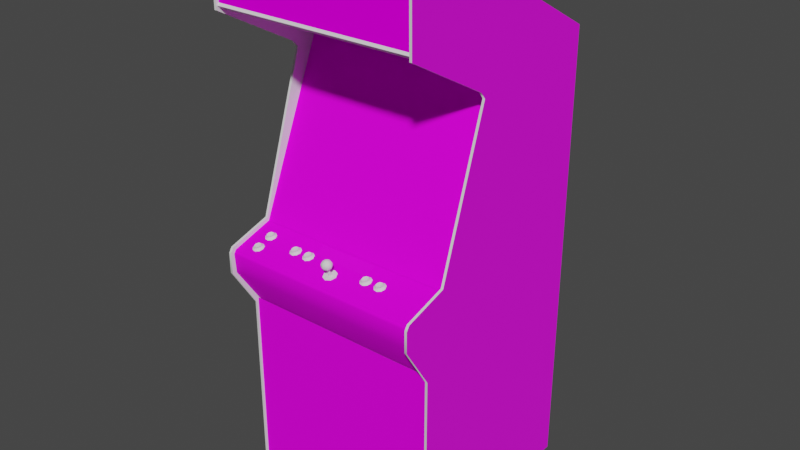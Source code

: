 # Source: ghouls.blend  (saved by Blender 2.93.20; exported with 4.5.12 LTS)
import bpy
from mathutils import Matrix  # noqa: F401  (used for matrix-valued properties, if any)

bpy.ops.wm.read_factory_settings(use_empty=True)
scene = bpy.context.scene
scene.name = 'Scene'

# ---- images (referenced by path relative to the original .blend; pixels are not part of the script)
import os
ASSET_DIR = os.environ.get("B2B_ASSET_DIR", "")  # directory of the original .blend (textures are referenced by path, not embedded)
HERE = os.path.dirname(os.path.abspath(__file__))  # packed textures are extracted next to this script under _unpacked/

def load_image(name, relpath, width, height, colorspace="sRGB"):
    """Load a texture the original file referenced (path relative to the .blend, or extracted next to this script)."""
    p = next((c for c in (os.path.join(HERE, relpath), os.path.join(ASSET_DIR, relpath)) if relpath and os.path.exists(c)), "")
    if p:
        img = bpy.data.images.load(p, check_existing=True)
        img.name = name
    else:  # same state as the original file: an image datablock whose file is absent (Cycles renders it pink)
        img = bpy.data.images.new(name, width, height)
        img.source = "FILE"
        img.filepath = "//" + (relpath or name)
    img.colorspace_settings.name = colorspace
    return img
img_01ghoulsmarqueemap_tiff = load_image('01ghoulsmarqueemap.TIFF', '01ghoulsmarqueemap.TIFF', 1024, 1024, 'sRGB')
img_ghoulsmonitormap_tiff = load_image('ghoulsmonitormap.TIFF', 'ghoulsmonitormap.TIFF', 1024, 1024, 'sRGB')
img_ghoulsbezelmap_tiff = load_image('ghoulsbezelmap.TIFF', 'ghoulsbezelmap.TIFF', 1024, 1024, 'sRGB')
img_ghoulscoindoormap_tiff = load_image('ghoulscoindoormap.TIFF', 'ghoulscoindoormap.TIFF', 1024, 1024, 'sRGB')
img_ghoulscpomap_tiff = load_image('ghoulscpomap.TIFF', 'ghoulscpomap.TIFF', 1024, 1024, 'sRGB')
img_ghoulsinstmap_tiff = load_image('ghoulsinstmap.TIFF', 'ghoulsinstmap.TIFF', 1024, 1024, 'sRGB')
img_ghoulssideleftartmap_tiff = load_image('ghoulssideleftartmap.TIFF', 'ghoulssideleftartmap.TIFF', 1024, 1024, 'sRGB')
img_ghoulssideartrightmap_tiff = load_image('ghoulssideartrightmap.TIFF', 'ghoulssideartrightmap.TIFF', 1024, 1024, 'sRGB')

# ---- materials (node trees are filled in below, after node groups)
mat_01ghoulsmarquee = bpy.data.materials.new('01ghoulsmarquee')
mat_01ghoulsmarquee.use_transparent_shadow = False
mat_01ghoulsmarquee.roughness = 0.8807
mat_01ghoulsmarquee.specular_intensity = 0.0
mat_02ghoulsmonitor = bpy.data.materials.new('02ghoulsmonitor')
mat_02ghoulsmonitor.use_transparent_shadow = False
mat_02ghoulsmonitor.roughness = 0.8807
mat_02ghoulsmonitor.specular_intensity = 0.0
mat_ghoulsblack = bpy.data.materials.new('ghoulsblack')
mat_ghoulsblack.use_transparent_shadow = False
mat_ghoulsblack.roughness = 0.8807
mat_ghoulsblack.specular_intensity = 0.08627
mat_ghoulsbezel = bpy.data.materials.new('ghoulsbezel')
mat_ghoulsbezel.use_transparent_shadow = False
mat_ghoulsbezel.roughness = 0.8807
mat_ghoulsbezel.specular_intensity = 0.08627
mat_ghoulsbuttonblue = bpy.data.materials.new('ghoulsbuttonblue')
mat_ghoulsbuttonblue.use_transparent_shadow = False
mat_ghoulsbuttonblue.roughness = 0.7934
mat_ghoulsbuttonblue.specular_intensity = 0.6275
mat_ghoulsbuttonred = bpy.data.materials.new('ghoulsbuttonred')
mat_ghoulsbuttonred.use_transparent_shadow = False
mat_ghoulsbuttonred.roughness = 0.7934
mat_ghoulsbuttonred.specular_intensity = 0.6275
mat_ghoulsbuttonwhite = bpy.data.materials.new('ghoulsbuttonwhite')
mat_ghoulsbuttonwhite.use_transparent_shadow = False
mat_ghoulsbuttonwhite.roughness = 0.7934
mat_ghoulsbuttonwhite.specular_intensity = 0.6275
mat_ghoulscoindoor = bpy.data.materials.new('ghoulscoindoor')
mat_ghoulscoindoor.use_transparent_shadow = False
mat_ghoulscoindoor.roughness = 0.8807
mat_ghoulscoindoor.specular_intensity = 0.08627
mat_ghoulscpo = bpy.data.materials.new('ghoulscpo')
mat_ghoulscpo.use_transparent_shadow = False
mat_ghoulscpo.roughness = 0.8807
mat_ghoulscpo.specular_intensity = 0.08627
mat_ghoulsinst = bpy.data.materials.new('ghoulsinst')
mat_ghoulsinst.use_transparent_shadow = False
mat_ghoulsinst.roughness = 0.8539
mat_ghoulsinst.specular_intensity = 0.1333
mat_ghoulsjoybottom = bpy.data.materials.new('ghoulsjoybottom')
mat_ghoulsjoybottom.use_transparent_shadow = False
mat_ghoulsjoybottom.roughness = 0.7934
mat_ghoulsjoybottom.specular_intensity = 0.6275
mat_ghoulsjoytop = bpy.data.materials.new('ghoulsjoytop')
mat_ghoulsjoytop.use_transparent_shadow = False
mat_ghoulsjoytop.roughness = 0.7934
mat_ghoulsjoytop.specular_intensity = 0.6275
mat_ghoulssideleftart = bpy.data.materials.new('ghoulssideleftart')
mat_ghoulssideleftart.use_transparent_shadow = False
mat_ghoulssideleftart.roughness = 0.8807
mat_ghoulssideleftart.specular_intensity = 0.3137
mat_ghoulssideleftin = bpy.data.materials.new('ghoulssideleftin')
mat_ghoulssideleftin.use_transparent_shadow = False
mat_ghoulssideleftin.roughness = 0.8807
mat_ghoulssideleftin.specular_intensity = 0.08627
mat_ghoulstmoldleft = bpy.data.materials.new('ghoulstmoldleft')
mat_ghoulstmoldleft.use_transparent_shadow = False
mat_ghoulstmoldleft.roughness = 0.8807
mat_ghoulstmoldleft.specular_intensity = 0.6275
mat_ghoulssiderightin = bpy.data.materials.new('ghoulssiderightin')
mat_ghoulssiderightin.use_transparent_shadow = False
mat_ghoulssiderightin.roughness = 0.8807
mat_ghoulssiderightin.specular_intensity = 0.08627
mat_ghoulssideartright = bpy.data.materials.new('ghoulssideartright')
mat_ghoulssideartright.use_transparent_shadow = False
mat_ghoulssideartright.roughness = 0.8807
mat_ghoulssideartright.specular_intensity = 0.3137
mat_ghoulstmoldright = bpy.data.materials.new('ghoulstmoldright')
mat_ghoulstmoldright.use_transparent_shadow = False
mat_ghoulstmoldright.roughness = 0.8807
mat_ghoulstmoldright.specular_intensity = 0.6275

# ---- node groups
ng_auto_smooth = bpy.data.node_groups.new('Auto Smooth', 'GeometryNodeTree')
_s = ng_auto_smooth.interface.new_socket(name='Geometry', in_out='OUTPUT', socket_type='NodeSocketGeometry')
_s = ng_auto_smooth.interface.new_socket(name='Geometry', in_out='INPUT', socket_type='NodeSocketGeometry')
_s = ng_auto_smooth.interface.new_socket(name='Angle', in_out='INPUT', socket_type='NodeSocketFloat')
_s.subtype = 'ANGLE'
_s.min_value = 0.0
_s.max_value = 3.142
ng_auto_smooth.is_modifier = True
_N = ng_auto_smooth.nodes; _L = ng_auto_smooth.links
n0 = _N.new('NodeGroupOutput'); n0.name = 'Group Output'; n0.location = (480, -100)
n1 = _N.new('NodeGroupInput'); n1.name = 'Group Input'; n1.location = (-420, -300)
n2 = _N.new('NodeGroupInput'); n2.name = 'Group Input.001'; n2.location = (-60, -100)
n3 = _N.new('GeometryNodeSetShadeSmooth'); n3.name = 'Set Shade Smooth'; n3.location = (120, -100)
n3.domain = 'EDGE'
n4 = _N.new('GeometryNodeSetShadeSmooth'); n4.name = 'Set Shade Smooth.001'; n4.location = (300, -100)
n5 = _N.new('GeometryNodeInputMeshEdgeAngle'); n5.name = 'Edge Angle'; n5.location = (-420, -220)
n6 = _N.new('GeometryNodeInputEdgeSmooth'); n6.name = 'Is Edge Smooth'; n6.location = (-60, -160)
n7 = _N.new('GeometryNodeInputShadeSmooth'); n7.name = 'Is Face Smooth'; n7.location = (-240, -340)
n8 = _N.new('FunctionNodeBooleanMath'); n8.name = 'Boolean Math'; n8.location = (-60, -220)
n9 = _N.new('FunctionNodeCompare'); n9.name = 'Compare'; n9.location = (-240, -180)
n9.operation = 'LESS_EQUAL'
_L.new(n5.outputs[0], n9.inputs[0])
_L.new(n4.outputs[0], n0.inputs[0])
_L.new(n1.outputs[1], n9.inputs[1])
_L.new(n9.outputs[0], n8.inputs[0])
_L.new(n7.outputs[0], n8.inputs[1])
_L.new(n2.outputs[0], n3.inputs[0])
_L.new(n6.outputs[0], n3.inputs[1])
_L.new(n3.outputs[0], n4.inputs[0])
_L.new(n8.outputs[0], n3.inputs[2])
n0.is_active_output = True

# ---- material node trees
mat_01ghoulsmarquee.use_nodes = True; mat_01ghoulsmarquee.node_tree.nodes.clear()
_N = mat_01ghoulsmarquee.node_tree.nodes; _L = mat_01ghoulsmarquee.node_tree.links
n0 = _N.new('ShaderNodeBsdfPrincipled'); n0.name = 'Principled BSDF'; n0.location = (10, 300)
n0.distribution = 'GGX'
n0.subsurface_method = 'BURLEY'
n0.inputs[2].default_value = 0.8807
n0.inputs[3].default_value = 1.45
n0.inputs[13].default_value = 0.0
n0.inputs[27].default_value = (0.0, 0.0, 0.0, 1.0)
n0.inputs[28].default_value = 1.0
n1 = _N.new('ShaderNodeOutputMaterial'); n1.name = 'Material Output'; n1.location = (300, 300)
n2 = _N.new('ShaderNodeTexImage'); n2.name = 'Image Texture'; n2.location = (-300, 600)
n2.image = img_01ghoulsmarqueemap_tiff
_L.new(n0.outputs[0], n1.inputs[0])
_L.new(n2.outputs[0], n0.inputs[0])
n1.is_active_output = True
mat_02ghoulsmonitor.use_nodes = True; mat_02ghoulsmonitor.node_tree.nodes.clear()
_N = mat_02ghoulsmonitor.node_tree.nodes; _L = mat_02ghoulsmonitor.node_tree.links
n0 = _N.new('ShaderNodeBsdfPrincipled'); n0.name = 'Principled BSDF'; n0.location = (10, 300)
n0.distribution = 'GGX'
n0.subsurface_method = 'BURLEY'
n0.inputs[2].default_value = 0.8807
n0.inputs[3].default_value = 1.45
n0.inputs[13].default_value = 0.0
n0.inputs[27].default_value = (0.0, 0.0, 0.0, 1.0)
n0.inputs[28].default_value = 1.0
n1 = _N.new('ShaderNodeOutputMaterial'); n1.name = 'Material Output'; n1.location = (300, 300)
n2 = _N.new('ShaderNodeTexImage'); n2.name = 'Image Texture'; n2.location = (-300, 600)
n2.image = img_ghoulsmonitormap_tiff
_L.new(n0.outputs[0], n1.inputs[0])
_L.new(n2.outputs[0], n0.inputs[0])
n1.is_active_output = True
mat_ghoulsblack.use_nodes = True; mat_ghoulsblack.node_tree.nodes.clear()
_N = mat_ghoulsblack.node_tree.nodes; _L = mat_ghoulsblack.node_tree.links
n0 = _N.new('ShaderNodeBsdfPrincipled'); n0.name = 'Principled BSDF'; n0.location = (10, 300)
n0.distribution = 'GGX'
n0.subsurface_method = 'BURLEY'
n0.inputs[2].default_value = 0.8807
n0.inputs[3].default_value = 1.45
n0.inputs[13].default_value = 0.08627
n0.inputs[27].default_value = (0.0, 0.0, 0.0, 1.0)
n0.inputs[28].default_value = 1.0
n1 = _N.new('ShaderNodeOutputMaterial'); n1.name = 'Material Output'; n1.location = (300, 300)
_L.new(n0.outputs[0], n1.inputs[0])
n1.is_active_output = True
mat_ghoulsbezel.use_nodes = True; mat_ghoulsbezel.node_tree.nodes.clear()
_N = mat_ghoulsbezel.node_tree.nodes; _L = mat_ghoulsbezel.node_tree.links
n0 = _N.new('ShaderNodeBsdfPrincipled'); n0.name = 'Principled BSDF'; n0.location = (10, 300)
n0.distribution = 'GGX'
n0.subsurface_method = 'BURLEY'
n0.inputs[2].default_value = 0.8807
n0.inputs[3].default_value = 1.45
n0.inputs[13].default_value = 0.08627
n0.inputs[27].default_value = (0.0, 0.0, 0.0, 1.0)
n0.inputs[28].default_value = 1.0
n1 = _N.new('ShaderNodeOutputMaterial'); n1.name = 'Material Output'; n1.location = (300, 300)
n2 = _N.new('ShaderNodeTexImage'); n2.name = 'Image Texture'; n2.location = (-300, 600)
n2.image = img_ghoulsbezelmap_tiff
_L.new(n0.outputs[0], n1.inputs[0])
_L.new(n2.outputs[0], n0.inputs[0])
n1.is_active_output = True
mat_ghoulsbuttonblue.use_nodes = True; mat_ghoulsbuttonblue.node_tree.nodes.clear()
_N = mat_ghoulsbuttonblue.node_tree.nodes; _L = mat_ghoulsbuttonblue.node_tree.links
n0 = _N.new('ShaderNodeBsdfPrincipled'); n0.name = 'Principled BSDF'; n0.location = (10, 300)
n0.distribution = 'GGX'
n0.subsurface_method = 'BURLEY'
n0.inputs[2].default_value = 0.7934
n0.inputs[3].default_value = 1.45
n0.inputs[13].default_value = 0.6275
n0.inputs[27].default_value = (0.0, 0.0, 0.0, 1.0)
n0.inputs[28].default_value = 1.0
n1 = _N.new('ShaderNodeOutputMaterial'); n1.name = 'Material Output'; n1.location = (300, 300)
_L.new(n0.outputs[0], n1.inputs[0])
n1.is_active_output = True
mat_ghoulsbuttonred.use_nodes = True; mat_ghoulsbuttonred.node_tree.nodes.clear()
_N = mat_ghoulsbuttonred.node_tree.nodes; _L = mat_ghoulsbuttonred.node_tree.links
n0 = _N.new('ShaderNodeBsdfPrincipled'); n0.name = 'Principled BSDF'; n0.location = (10, 300)
n0.distribution = 'GGX'
n0.subsurface_method = 'BURLEY'
n0.inputs[2].default_value = 0.7934
n0.inputs[3].default_value = 1.45
n0.inputs[13].default_value = 0.6275
n0.inputs[27].default_value = (0.0, 0.0, 0.0, 1.0)
n0.inputs[28].default_value = 1.0
n1 = _N.new('ShaderNodeOutputMaterial'); n1.name = 'Material Output'; n1.location = (300, 300)
_L.new(n0.outputs[0], n1.inputs[0])
n1.is_active_output = True
mat_ghoulsbuttonwhite.use_nodes = True; mat_ghoulsbuttonwhite.node_tree.nodes.clear()
_N = mat_ghoulsbuttonwhite.node_tree.nodes; _L = mat_ghoulsbuttonwhite.node_tree.links
n0 = _N.new('ShaderNodeBsdfPrincipled'); n0.name = 'Principled BSDF'; n0.location = (10, 300)
n0.distribution = 'GGX'
n0.subsurface_method = 'BURLEY'
n0.inputs[2].default_value = 0.7934
n0.inputs[3].default_value = 1.45
n0.inputs[13].default_value = 0.6275
n0.inputs[27].default_value = (0.0, 0.0, 0.0, 1.0)
n0.inputs[28].default_value = 1.0
n1 = _N.new('ShaderNodeOutputMaterial'); n1.name = 'Material Output'; n1.location = (300, 300)
_L.new(n0.outputs[0], n1.inputs[0])
n1.is_active_output = True
mat_ghoulscoindoor.use_nodes = True; mat_ghoulscoindoor.node_tree.nodes.clear()
_N = mat_ghoulscoindoor.node_tree.nodes; _L = mat_ghoulscoindoor.node_tree.links
n0 = _N.new('ShaderNodeBsdfPrincipled'); n0.name = 'Principled BSDF'; n0.location = (10, 300)
n0.distribution = 'GGX'
n0.subsurface_method = 'BURLEY'
n0.inputs[2].default_value = 0.8807
n0.inputs[3].default_value = 1.45
n0.inputs[13].default_value = 0.08627
n0.inputs[27].default_value = (0.0, 0.0, 0.0, 1.0)
n0.inputs[28].default_value = 1.0
n1 = _N.new('ShaderNodeOutputMaterial'); n1.name = 'Material Output'; n1.location = (300, 300)
n2 = _N.new('ShaderNodeTexImage'); n2.name = 'Image Texture'; n2.location = (-300, 600)
n2.image = img_ghoulscoindoormap_tiff
_L.new(n0.outputs[0], n1.inputs[0])
_L.new(n2.outputs[0], n0.inputs[0])
n1.is_active_output = True
mat_ghoulscpo.use_nodes = True; mat_ghoulscpo.node_tree.nodes.clear()
_N = mat_ghoulscpo.node_tree.nodes; _L = mat_ghoulscpo.node_tree.links
n0 = _N.new('ShaderNodeBsdfPrincipled'); n0.name = 'Principled BSDF'; n0.location = (10, 300)
n0.distribution = 'GGX'
n0.subsurface_method = 'BURLEY'
n0.inputs[2].default_value = 0.8807
n0.inputs[3].default_value = 1.45
n0.inputs[13].default_value = 0.08627
n0.inputs[27].default_value = (0.0, 0.0, 0.0, 1.0)
n0.inputs[28].default_value = 1.0
n1 = _N.new('ShaderNodeOutputMaterial'); n1.name = 'Material Output'; n1.location = (300, 300)
n2 = _N.new('ShaderNodeTexImage'); n2.name = 'Image Texture'; n2.location = (-300, 600)
n2.image = img_ghoulscpomap_tiff
_L.new(n0.outputs[0], n1.inputs[0])
_L.new(n2.outputs[0], n0.inputs[0])
n1.is_active_output = True
mat_ghoulsinst.use_nodes = True; mat_ghoulsinst.node_tree.nodes.clear()
_N = mat_ghoulsinst.node_tree.nodes; _L = mat_ghoulsinst.node_tree.links
n0 = _N.new('ShaderNodeBsdfPrincipled'); n0.name = 'Principled BSDF'; n0.location = (10, 300)
n0.distribution = 'GGX'
n0.subsurface_method = 'BURLEY'
n0.inputs[2].default_value = 0.8539
n0.inputs[3].default_value = 1.45
n0.inputs[13].default_value = 0.1333
n0.inputs[27].default_value = (0.0, 0.0, 0.0, 1.0)
n0.inputs[28].default_value = 1.0
n1 = _N.new('ShaderNodeOutputMaterial'); n1.name = 'Material Output'; n1.location = (300, 300)
n2 = _N.new('ShaderNodeTexImage'); n2.name = 'Image Texture'; n2.location = (-300, 600)
n2.image = img_ghoulsinstmap_tiff
_L.new(n0.outputs[0], n1.inputs[0])
_L.new(n2.outputs[0], n0.inputs[0])
n1.is_active_output = True
mat_ghoulsjoybottom.use_nodes = True; mat_ghoulsjoybottom.node_tree.nodes.clear()
_N = mat_ghoulsjoybottom.node_tree.nodes; _L = mat_ghoulsjoybottom.node_tree.links
n0 = _N.new('ShaderNodeBsdfPrincipled'); n0.name = 'Principled BSDF'; n0.location = (10, 300)
n0.distribution = 'GGX'
n0.subsurface_method = 'BURLEY'
n0.inputs[2].default_value = 0.7934
n0.inputs[3].default_value = 1.45
n0.inputs[13].default_value = 0.6275
n0.inputs[27].default_value = (0.0, 0.0, 0.0, 1.0)
n0.inputs[28].default_value = 1.0
n1 = _N.new('ShaderNodeOutputMaterial'); n1.name = 'Material Output'; n1.location = (300, 300)
_L.new(n0.outputs[0], n1.inputs[0])
n1.is_active_output = True
mat_ghoulsjoytop.use_nodes = True; mat_ghoulsjoytop.node_tree.nodes.clear()
_N = mat_ghoulsjoytop.node_tree.nodes; _L = mat_ghoulsjoytop.node_tree.links
n0 = _N.new('ShaderNodeBsdfPrincipled'); n0.name = 'Principled BSDF'; n0.location = (10, 300)
n0.distribution = 'GGX'
n0.subsurface_method = 'BURLEY'
n0.inputs[2].default_value = 0.7934
n0.inputs[3].default_value = 1.45
n0.inputs[13].default_value = 0.6275
n0.inputs[27].default_value = (0.0, 0.0, 0.0, 1.0)
n0.inputs[28].default_value = 1.0
n1 = _N.new('ShaderNodeOutputMaterial'); n1.name = 'Material Output'; n1.location = (300, 300)
_L.new(n0.outputs[0], n1.inputs[0])
n1.is_active_output = True
mat_ghoulssideleftart.use_nodes = True; mat_ghoulssideleftart.node_tree.nodes.clear()
_N = mat_ghoulssideleftart.node_tree.nodes; _L = mat_ghoulssideleftart.node_tree.links
n0 = _N.new('ShaderNodeBsdfPrincipled'); n0.name = 'Principled BSDF'; n0.location = (10, 300)
n0.distribution = 'GGX'
n0.subsurface_method = 'BURLEY'
n0.inputs[2].default_value = 0.8807
n0.inputs[3].default_value = 1.45
n0.inputs[13].default_value = 0.3137
n0.inputs[27].default_value = (0.0, 0.0, 0.0, 1.0)
n0.inputs[28].default_value = 1.0
n1 = _N.new('ShaderNodeOutputMaterial'); n1.name = 'Material Output'; n1.location = (300, 300)
n2 = _N.new('ShaderNodeTexImage'); n2.name = 'Image Texture'; n2.location = (-300, 600)
n2.image = img_ghoulssideleftartmap_tiff
_L.new(n0.outputs[0], n1.inputs[0])
_L.new(n2.outputs[0], n0.inputs[0])
n1.is_active_output = True
mat_ghoulssideleftin.use_nodes = True; mat_ghoulssideleftin.node_tree.nodes.clear()
_N = mat_ghoulssideleftin.node_tree.nodes; _L = mat_ghoulssideleftin.node_tree.links
n0 = _N.new('ShaderNodeBsdfPrincipled'); n0.name = 'Principled BSDF'; n0.location = (10, 300)
n0.distribution = 'GGX'
n0.subsurface_method = 'BURLEY'
n0.inputs[2].default_value = 0.8807
n0.inputs[3].default_value = 1.45
n0.inputs[13].default_value = 0.08627
n0.inputs[27].default_value = (0.0, 0.0, 0.0, 1.0)
n0.inputs[28].default_value = 1.0
n1 = _N.new('ShaderNodeOutputMaterial'); n1.name = 'Material Output'; n1.location = (300, 300)
_L.new(n0.outputs[0], n1.inputs[0])
n1.is_active_output = True
mat_ghoulstmoldleft.use_nodes = True; mat_ghoulstmoldleft.node_tree.nodes.clear()
_N = mat_ghoulstmoldleft.node_tree.nodes; _L = mat_ghoulstmoldleft.node_tree.links
n0 = _N.new('ShaderNodeBsdfPrincipled'); n0.name = 'Principled BSDF'; n0.location = (10, 300)
n0.distribution = 'GGX'
n0.subsurface_method = 'BURLEY'
n0.inputs[2].default_value = 0.8807
n0.inputs[3].default_value = 1.45
n0.inputs[13].default_value = 0.6275
n0.inputs[27].default_value = (0.0, 0.0, 0.0, 1.0)
n0.inputs[28].default_value = 1.0
n1 = _N.new('ShaderNodeOutputMaterial'); n1.name = 'Material Output'; n1.location = (300, 300)
_L.new(n0.outputs[0], n1.inputs[0])
n1.is_active_output = True
mat_ghoulssiderightin.use_nodes = True; mat_ghoulssiderightin.node_tree.nodes.clear()
_N = mat_ghoulssiderightin.node_tree.nodes; _L = mat_ghoulssiderightin.node_tree.links
n0 = _N.new('ShaderNodeBsdfPrincipled'); n0.name = 'Principled BSDF'; n0.location = (10, 300)
n0.distribution = 'GGX'
n0.subsurface_method = 'BURLEY'
n0.inputs[2].default_value = 0.8807
n0.inputs[3].default_value = 1.45
n0.inputs[13].default_value = 0.08627
n0.inputs[27].default_value = (0.0, 0.0, 0.0, 1.0)
n0.inputs[28].default_value = 1.0
n1 = _N.new('ShaderNodeOutputMaterial'); n1.name = 'Material Output'; n1.location = (300, 300)
_L.new(n0.outputs[0], n1.inputs[0])
n1.is_active_output = True
mat_ghoulssideartright.use_nodes = True; mat_ghoulssideartright.node_tree.nodes.clear()
_N = mat_ghoulssideartright.node_tree.nodes; _L = mat_ghoulssideartright.node_tree.links
n0 = _N.new('ShaderNodeBsdfPrincipled'); n0.name = 'Principled BSDF'; n0.location = (10, 300)
n0.distribution = 'GGX'
n0.subsurface_method = 'BURLEY'
n0.inputs[2].default_value = 0.8807
n0.inputs[3].default_value = 1.45
n0.inputs[13].default_value = 0.3137
n0.inputs[27].default_value = (0.0, 0.0, 0.0, 1.0)
n0.inputs[28].default_value = 1.0
n1 = _N.new('ShaderNodeOutputMaterial'); n1.name = 'Material Output'; n1.location = (300, 300)
n2 = _N.new('ShaderNodeTexImage'); n2.name = 'Image Texture'; n2.location = (-300, 600)
n2.image = img_ghoulssideartrightmap_tiff
_L.new(n0.outputs[0], n1.inputs[0])
_L.new(n2.outputs[0], n0.inputs[0])
n1.is_active_output = True
mat_ghoulstmoldright.use_nodes = True; mat_ghoulstmoldright.node_tree.nodes.clear()
_N = mat_ghoulstmoldright.node_tree.nodes; _L = mat_ghoulstmoldright.node_tree.links
n0 = _N.new('ShaderNodeBsdfPrincipled'); n0.name = 'Principled BSDF'; n0.location = (10, 300)
n0.distribution = 'GGX'
n0.subsurface_method = 'BURLEY'
n0.inputs[2].default_value = 0.8807
n0.inputs[3].default_value = 1.45
n0.inputs[13].default_value = 0.6275
n0.inputs[27].default_value = (0.0, 0.0, 0.0, 1.0)
n0.inputs[28].default_value = 1.0
n1 = _N.new('ShaderNodeOutputMaterial'); n1.name = 'Material Output'; n1.location = (300, 300)
_L.new(n0.outputs[0], n1.inputs[0])
n1.is_active_output = True

# ---- world
world_world = bpy.data.worlds.new('World'); scene.world = world_world
world_world.use_nodes = True; world_world.node_tree.nodes.clear()
_N = world_world.node_tree.nodes; _L = world_world.node_tree.links
n0 = _N.new('ShaderNodeOutputWorld'); n0.name = 'World Output'; n0.location = (300, 300)
n1 = _N.new('ShaderNodeBackground'); n1.name = 'Background'; n1.location = (10, 300)
n1.inputs[0].default_value = (0.05088, 0.05088, 0.05088, 1.0)
_L.new(n1.outputs[0], n0.inputs[0])
n0.is_active_output = True
world_world.color = (0.05088, 0.05088, 0.05088)
world_world.use_sun_shadow = False
world_world.sun_shadow_jitter_overblur = 0.0

# ---- meshes
me_ghouls = bpy.data.meshes.new('ghouls')
me_ghouls.from_pydata([(0.3666, 0.6073, 0.1224), (0.3666, 0.7805, 0.1213), (-0.3086, 0.6073, 0.1224), (-0.3086, 0.7805, 0.1213), (-0.09325, 0.07159, -0.09675), (0.03665, 0.07159, -0.09484), (0.03665, 0.1762, -0.1347), (-0.09478, 0.1743, -0.1374), (0.03665, 0.2739, -0.1837), (-0.09325, 0.2716, -0.1849), (0.2482, 0.172, -0.1404), (0.1681, 0.1743, -0.1374), (0.1665, 0.07159, -0.09675), (0.2451, 0.2674, -0.1856), (0.1665, 0.2716, -0.1849), (0.03665, 0.3322, -0.2152), (-0.1718, 0.07274, -0.09982), (-0.0898, 0.008754, -0.07376), (-0.1718, 0.2674, -0.1856), (0.03665, 0.006838, -0.07223), (-0.1611, 0.01603, -0.07798), (-0.1749, 0.172, -0.1404), (-0.1749, 0.1716, -0.1408), (-0.1718, 0.2674, -0.186), (0.2482, 0.1716, -0.1408), (0.2451, 0.07274, -0.1002), (0.1635, 0.008754, -0.07376), (0.03665, 0.006455, -0.07261), (-0.0898, 0.008371, -0.07415), (0.1635, 0.3291, -0.2148), (0.1635, 0.3291, -0.2152), (0.2348, 0.3207, -0.2121), (0.2451, 0.2674, -0.186), (-0.0898, 0.3291, -0.2148), (-0.0898, 0.3291, -0.2152), (0.03665, 0.3322, -0.2159), (-0.1718, 0.07274, -0.1002), (0.2451, 0.07274, -0.09982), (0.2348, 0.01603, -0.07836), (0.1635, 0.008371, -0.07415), (-0.1611, 0.01603, -0.07836), (-0.1611, 0.3207, -0.2121), (0.2348, 0.01603, -0.07798), (-0.3078, -1.0, -0.6144), (-0.3078, 0.5007, -0.6144), (0.3669, -1.0, -0.6144), (0.3669, 0.5007, -0.6144), (0.3669, 0.7962, 0.1243), (0.3669, 0.7946, -0.08181), (-0.3078, 0.7946, -0.08181), (0.3669, 0.7766, 0.1228), (-0.3078, 0.7766, 0.1228), (0.3669, 0.7862, 0.1309), (-0.3078, 0.7962, 0.1243), (-0.3078, 0.7862, 0.1309), (0.3669, -0.1146, -0.007091), (-0.3082, 0.4471, -0.245), (-0.3082, -0.1146, -0.007091), (0.3669, 0.4471, -0.245), (-0.1289, -0.1192, 0.05383), (-0.1415, -0.1185, 0.04962), (-0.1415, -0.1211, 0.05805), (-0.1408, -0.1162, 0.0592), (-0.1162, -0.1196, 0.05383), (-0.1193, -0.1223, 0.06188), (-0.1147, -0.1261, 0.06456), (-0.1358, -0.1231, 0.06456), (-0.127, -0.1234, 0.0661), (-0.1273, -0.1185, 0.06686), (-0.117, -0.115, 0.05537), (-0.1201, -0.1173, 0.06265), (-0.127, -0.1158, 0.04157), (-0.1358, -0.1165, 0.04311), (-0.1408, -0.1139, 0.05153), (-0.1193, -0.1173, 0.04579), (-0.1101, -0.1227, 0.05307), (-0.1273, -0.1116, 0.04387), (-0.1354, -0.1181, 0.06533), (-0.1388, -0.1273, 0.06878), (-0.1473, -0.1208, 0.04694), (-0.1258, -0.1169, 0.03506), (-0.1354, -0.1119, 0.0454), (-0.1201, -0.1127, 0.04809), (-0.1258, -0.128, 0.07108), (-0.1473, -0.1246, 0.0592), (-0.1147, -0.1188, 0.04119), (-0.1388, -0.1177, 0.03736), (-0.06527, -0.115, 0.05537), (-0.07715, -0.1192, 0.05383), (-0.0898, -0.1185, 0.04962), (-0.0898, -0.1211, 0.05805), (-0.08865, -0.1162, 0.0592), (-0.06412, -0.1196, 0.05383), (-0.06757, -0.1223, 0.06188), (-0.06297, -0.1261, 0.06456), (-0.08405, -0.1231, 0.06456), (-0.07524, -0.1234, 0.0661), (-0.06834, -0.1173, 0.06265), (-0.07524, -0.1158, 0.04157), (-0.08405, -0.1165, 0.04311), (-0.06757, -0.1173, 0.04579), (-0.05838, -0.1227, 0.05307), (-0.07524, -0.1116, 0.04387), (-0.07524, -0.1185, 0.06686), (-0.08367, -0.1181, 0.06533), (-0.08711, -0.1273, 0.06878), (-0.09516, -0.1208, 0.04694), (-0.07409, -0.1169, 0.03506), (-0.08865, -0.1139, 0.05153), (-0.08367, -0.1119, 0.0454), (-0.06834, -0.1127, 0.04809), (-0.07409, -0.128, 0.07108), (-0.09516, -0.1246, 0.0592), (-0.06297, -0.1188, 0.04119), (-0.08711, -0.1177, 0.03736), (0.1474, -0.1192, 0.05383), (0.1344, -0.1185, 0.04962), (0.1344, -0.1211, 0.05805), (0.16, -0.1196, 0.05383), (0.157, -0.1223, 0.06188), (0.1616, -0.1261, 0.06456), (0.1401, -0.1231, 0.06456), (0.1489, -0.1234, 0.0661), (0.1589, -0.115, 0.05537), (0.1562, -0.1173, 0.06265), (0.1489, -0.1158, 0.04157), (0.1401, -0.1165, 0.04311), (0.1409, -0.1119, 0.0454), (0.157, -0.1173, 0.04579), (0.1658, -0.1227, 0.05307), (0.1489, -0.1185, 0.06686), (0.1409, -0.1181, 0.06533), (0.1374, -0.1273, 0.06878), (0.129, -0.1208, 0.04694), (0.1501, -0.1169, 0.03506), (0.1355, -0.1139, 0.05153), (0.1355, -0.1162, 0.0592), (0.1489, -0.1116, 0.04387), (0.1562, -0.1127, 0.04809), (0.1501, -0.128, 0.07108), (0.129, -0.1246, 0.0592), (0.1616, -0.1188, 0.04119), (0.1374, -0.1177, 0.03736), (0.2079, -0.1173, 0.06265), (0.1995, -0.1192, 0.05383), (0.1865, -0.1185, 0.04962), (0.1865, -0.1211, 0.05805), (0.2121, -0.1196, 0.05383), (0.2091, -0.1223, 0.06188), (0.2133, -0.1261, 0.06456), (0.1922, -0.1231, 0.06456), (0.201, -0.1234, 0.0661), (0.211, -0.115, 0.05537), (0.201, -0.1158, 0.04157), (0.1922, -0.1165, 0.04311), (0.2091, -0.1173, 0.04579), (0.2179, -0.1227, 0.05307), (0.201, -0.1116, 0.04387), (0.1926, -0.1181, 0.06533), (0.201, -0.1185, 0.06686), (0.1892, -0.1273, 0.06878), (0.1811, -0.1208, 0.04694), (0.2022, -0.1169, 0.03506), (0.1876, -0.1139, 0.05153), (0.1876, -0.1162, 0.0592), (0.1926, -0.1119, 0.0454), (0.2079, -0.1127, 0.04809), (0.2022, -0.128, 0.07108), (0.1811, -0.1246, 0.0592), (0.2133, -0.1188, 0.04119), (0.1892, -0.1177, 0.03736), (-0.2446, -0.1139, 0.05307), (-0.2461, -0.115, 0.04004), (-0.2373, -0.1127, 0.04924), (-0.2442, -0.1192, 0.05268), (-0.258, -0.1116, 0.04579), (-0.2366, -0.1177, 0.04847), (-0.2335, -0.1154, 0.04004), (-0.2446, -0.107, 0.03046), (-0.2373, -0.1081, 0.03429), (-0.2366, -0.1127, 0.03199), (-0.2442, -0.1116, 0.02778), (-0.253, -0.1119, 0.02931), (-0.2526, -0.1073, 0.03161), (-0.2588, -0.1165, 0.04464), (-0.2588, -0.1139, 0.03582), (-0.2645, -0.1162, 0.03314), (-0.2645, -0.12, 0.0454), (-0.2561, -0.1231, 0.05498), (-0.253, -0.1185, 0.05115), (-0.2434, -0.1127, 0.02126), (-0.2561, -0.1131, 0.02356), (-0.232, -0.1215, 0.05115), (-0.2434, -0.1234, 0.05728), (-0.2277, -0.1181, 0.03927), (-0.232, -0.1146, 0.02778), (-0.2526, -0.1135, 0.05153), (-0.258, -0.1093, 0.03774), (-0.2346, -0.1104, 0.04157), (-0.2362, -0.1269, 0.0933), (-0.2389, -0.1246, 0.08602), (-0.2477, -0.1315, 0.09177), (-0.235, -0.1319, 0.09177), (-0.2461, -0.1303, 0.1048), (-0.2389, -0.1292, 0.101), (-0.2546, -0.1284, 0.08104), (-0.2603, -0.1303, 0.08755), (-0.2603, -0.133, 0.09637), (-0.2293, -0.1346, 0.091), (-0.2335, -0.1311, 0.07951), (-0.2381, -0.1292, 0.08372), (-0.2542, -0.1238, 0.08334), (-0.2457, -0.1357, 0.1044), (-0.2546, -0.1349, 0.1029), (-0.2576, -0.1395, 0.1067), (-0.245, -0.1399, 0.109), (-0.2335, -0.138, 0.1029), (-0.2381, -0.1342, 0.09981), (-0.2595, -0.128, 0.09752), (-0.2542, -0.13, 0.1033), (-0.2595, -0.1257, 0.08947), (-0.2576, -0.1296, 0.07529), (-0.2457, -0.128, 0.07951), (-0.2461, -0.1234, 0.08219), (-0.2661, -0.1326, 0.08487), (-0.2661, -0.1365, 0.09713), (-0.245, -0.1292, 0.07299), (0.3669, -0.9936, -0.5918), (-0.3082, 0.4885, -0.5918), (-0.3082, -0.9936, -0.5918), (0.3669, 0.4885, -0.5918), (0.3669, 0.7759, -0.0753), (-0.3082, 0.7889, 0.1182), (-0.3082, 0.7759, -0.0753), (0.3669, 0.7889, 0.1182), (0.3662, -0.9959, 0.05192), (0.3662, -0.3484, 0.05192), (-0.3086, -0.3484, 0.05192), (-0.3086, -0.9959, 0.05192), (0.3669, -0.353, 0.04579), (-0.3082, -0.353, 0.04579), (0.3669, -0.1468, 0.1289), (-0.3082, -0.1039, -0.00939), (0.3669, -0.1039, -0.00939), (0.3669, -0.2246, 0.1316), (-0.3082, -0.1591, 0.1366), (-0.3082, -0.2246, 0.1316), (0.3669, -0.1591, 0.1366), (-0.3082, -0.1468, 0.1289), (0.1321, -0.1185, 0.03851), (0.1321, -0.105, -0.004791), (-0.06796, -0.1185, 0.03851), (-0.06796, -0.105, -0.004791), (0.01251, -0.1319, 0.08104), (0.01902, -0.1365, 0.09598), (0.03167, -0.1326, 0.0841), (0.03473, -0.125, 0.05958), (0.01902, -0.1269, 0.0661), (0.03473, -0.1384, 0.1025), (0.05083, -0.1365, 0.09598), (0.03818, -0.1326, 0.0841), (0.05734, -0.1319, 0.08104), (0.05083, -0.1269, 0.0661), (0.03818, -0.1307, 0.07797), (0.02592, -0.07938, 0.08832), (0.02822, -0.07861, 0.09752), (0.03014, -0.07746, 0.09292), (0.04355, -0.07938, 0.08832), (0.03473, -0.07823, 0.08487), (0.03473, -0.07669, 0.091), (0.02592, -0.08436, 0.1048), (0.03473, -0.08551, 0.1082), (0.03473, -0.08091, 0.104), (0.02247, -0.08206, 0.09637), (0.0424, -0.08282, 0.104), (0.04738, -0.08206, 0.09637), (0.04163, -0.07861, 0.09752), (0.03818, -0.07899, 0.101), (0.03703, -0.07746, 0.0979), (0.03665, -0.07784, 0.09943), (0.0332, -0.07784, 0.09943), (0.03473, -0.07823, 0.1002), (0.03665, -0.07669, 0.09637), (0.03473, -0.07669, 0.0956), (0.0332, -0.07669, 0.09637), (0.03244, -0.07746, 0.0979), (0.03473, -0.07708, 0.0979), (0.02362, -0.1039, 0.1013), (0.03473, -0.105, 0.1059), (0.03473, -0.09892, 0.1102), (0.04738, -0.1016, 0.1033), (0.05313, -0.09355, 0.09292), (0.04738, -0.09432, 0.1059), (0.04163, -0.105, 0.08219), (0.03473, -0.09585, 0.07567), (0.04585, -0.097, 0.07989), (0.01902, -0.1005, 0.09062), (0.02362, -0.097, 0.07989), (0.03014, -0.08014, 0.1021), (0.03972, -0.07746, 0.09292), (0.03167, -0.1307, 0.07797), (0.03167, -0.1062, 0.08564), (0.03818, -0.1062, 0.08564), (0.02515, -0.107, 0.0887), (0.02784, -0.1093, 0.09522), (0.04546, -0.08781, 0.1059), (0.03473, -0.1043, 0.07951), (0.05083, -0.1005, 0.09062), (0.03473, -0.1085, 0.0933), (0.03473, -0.1058, 0.0841), (0.03933, -0.1319, 0.08104), (0.03014, -0.1319, 0.08104), (0.03167, -0.1081, 0.09177), (0.03473, -0.11, 0.0979), (0.03933, -0.107, 0.0887), (0.0447, -0.107, 0.0887), (0.05121, -0.08666, 0.09522), (0.04623, -0.08321, 0.0841), (0.03473, -0.08819, 0.07567), (0.02324, -0.08321, 0.0841), (0.03473, -0.08167, 0.07951), (0.04776, -0.08972, 0.08066), (0.02209, -0.08972, 0.08066), (0.01864, -0.08666, 0.09522), (0.01673, -0.09355, 0.09292), (0.02324, -0.0901, 0.1063), (0.02209, -0.09738, 0.1052), (0.03473, -0.09125, 0.1105), (0.04431, -0.107, 0.09867), (0.03014, -0.107, 0.0887), (0.02784, -0.105, 0.08219), (0.03818, -0.1081, 0.09177), (0.03473, -0.133, 0.08564), (0.03473, -0.1303, 0.07644), (0.04163, -0.1093, 0.09522), (0.3677, 0.4452, -0.2427), (-0.3074, 0.5939, 0.122), (-0.3074, 0.4452, -0.2427), (0.3677, 0.5939, 0.122), (0.3677, 0.6023, 0.1293), (-0.3074, 0.61, 0.1243), (0.3677, 0.61, 0.1243), (-0.3074, 0.6023, 0.1293), (-0.3159, -0.9994, -0.6221), (-0.3159, -0.9986, 0.05728), (-0.3159, 0.5893, 0.1324), (-0.3159, -0.1361, 0.1385), (-0.3159, -0.1522, 0.1485), (-0.3078, -0.09087, -0.006707), (-0.3078, 0.5073, -0.624), (-0.3078, 0.8015, -0.09101), (-0.3078, 0.8046, 0.1343), (-0.3078, 0.4337, -0.1542), (-0.3078, 0.4119, -0.1707), (-0.3159, 0.4119, -0.1707), (-0.3159, -0.09087, -0.006707), (-0.3159, 0.4337, -0.1542), (-0.3078, -0.2211, 0.1485), (-0.3159, -0.2211, 0.1485), (-0.3159, 0.5073, -0.624), (-0.3078, -0.9994, -0.6221), (-0.3159, 0.8015, -0.09101), (-0.3078, -0.9986, 0.05728), (-0.3159, -0.3641, 0.05728), (-0.3078, 0.5893, 0.1324), (-0.3078, -0.1522, 0.1485), (-0.3078, -0.1361, 0.1385), (-0.3078, -0.3641, 0.05728), (-0.3159, 0.8046, 0.1343), (0.3666, -0.9994, -0.6221), (0.3666, 0.5073, -0.624), (0.3666, 0.8015, -0.09101), (0.3666, -0.2211, 0.1485), (0.3746, -0.09087, -0.006707), (0.3746, -0.9986, 0.05728), (0.3746, -0.3641, 0.05728), (0.3746, -0.1361, 0.1385), (0.3746, 0.4337, -0.1542), (0.3666, 0.5893, 0.1324), (0.3746, 0.4119, -0.1707), (0.3666, 0.4119, -0.1707), (0.3666, -0.09087, -0.006707), (0.3666, 0.4337, -0.1542), (0.3746, 0.5073, -0.624), (0.3666, -0.1522, 0.1485), (0.3746, -0.2211, 0.1485), (0.3746, -0.9994, -0.6221), (0.3746, 0.8015, -0.09101), (0.3746, -0.1522, 0.1485), (0.3666, -0.1361, 0.1385), (0.3746, 0.5893, 0.1324), (0.3666, -0.3641, 0.05728), (0.3666, -0.9986, 0.05728), (0.3666, 0.8046, 0.1343), (0.3746, 0.8046, 0.1343)], [], [(383, 386, 369, 370), (6, 11, 14, 8), (332, 260, 331, 308), (7, 21, 16, 4), (312, 329, 311, 255), (6, 7, 4, 5), (8, 9, 7, 6), (76, 82, 74, 71), (20, 17, 4, 16), (15, 33, 9, 8), (29, 15, 8, 14), (325, 327, 271, 270), (11, 10, 13, 14), (165, 157, 153, 154), (159, 158, 150, 151), (18, 9, 33, 41), (14, 13, 31, 29), (10, 37, 25, 24), (24, 32, 13, 10), (303, 330, 301, 329), (21, 18, 23, 22), (30, 35, 15, 29), (33, 15, 35, 34), (31, 30, 29), (31, 13, 32), (41, 23, 18), (41, 33, 34), (11, 6, 5, 12), (37, 42, 38, 25), (272, 298, 270, 271), (40, 28, 17), (42, 26, 39), (19, 17, 28, 27), (17, 20, 40), (227, 230, 228, 229), (39, 38, 42), (340, 342, 339, 341), (49, 53, 47, 48), (356, 354, 353, 352), (26, 19, 27, 39), (385, 388, 384, 372), (231, 234, 232, 233), (70, 69, 59), (218, 220, 206, 207), (192, 194, 177, 176), (82, 69, 63, 74), (289, 326, 287, 288), (136, 135, 116, 117), (36, 40, 20, 16), (77, 68, 59), (160, 167, 151, 150), (65, 75, 63, 64), (107, 114, 99, 98), (73, 62, 59), (76, 81, 59), (291, 321, 317, 316), (69, 82, 59), (134, 142, 126, 125), (98, 100, 113, 107), (93, 96, 111, 94), (387, 394, 390, 377), (182, 185, 197, 183), (19, 26, 12, 5), (9, 18, 21, 7), (199, 204, 217, 202), (68, 70, 59), (82, 76, 59), (62, 77, 59), (81, 73, 59), (97, 87, 88), (164, 163, 145, 146), (281, 279, 286, 280), (17, 19, 5, 4), (211, 223, 222, 205), (131, 136, 117, 121), (313, 334, 328, 288), (104, 103, 88), (121, 117, 140, 132), (161, 168, 146, 145), (116, 126, 142, 133), (108, 91, 88), (102, 109, 88), (137, 138, 128, 125), (87, 110, 88), (64, 67, 83, 65), (133, 140, 117, 116), (71, 74, 85, 80), (221, 224, 206, 205), (163, 165, 154, 145), (93, 92, 87, 97), (158, 164, 146, 150), (64, 63, 69, 70), (103, 97, 88), (110, 102, 88), (91, 104, 88), (109, 108, 88), (124, 123, 115), (91, 108, 89, 90), (149, 156, 147, 148), (68, 77, 66, 67), (196, 175, 184, 189), (81, 76, 71, 72), (281, 280, 298, 272), (131, 130, 115), (79, 84, 61, 60), (106, 112, 90, 89), (305, 316, 275, 274), (135, 136, 115), (137, 127, 115), (102, 110, 100, 98), (123, 138, 115), (216, 208, 202, 217), (225, 214, 213, 207), (150, 146, 168, 160), (290, 307, 291, 292), (70, 68, 67, 64), (138, 123, 118, 128), (77, 62, 61, 66), (97, 103, 96, 93), (130, 124, 115), (138, 137, 115), (136, 131, 115), (127, 135, 115), (143, 152, 144), (62, 73, 60, 61), (125, 128, 141, 134), (103, 104, 95, 96), (109, 102, 98, 99), (101, 113, 100, 92), (158, 159, 144), (105, 111, 96, 95), (94, 101, 92, 93), (80, 86, 72, 71), (163, 164, 144), (157, 165, 144), (318, 322, 319, 320), (152, 166, 144), (120, 129, 118, 119), (95, 90, 112, 105), (132, 139, 122, 121), (89, 99, 114, 106), (324, 322, 297, 296), (143, 159, 151, 148), (322, 324, 323, 319), (124, 130, 122, 119), (37, 12, 26, 42), (159, 143, 144), (166, 157, 144), (164, 158, 144), (165, 163, 144), (171, 173, 172), (175, 196, 172), (166, 152, 147, 155), (135, 127, 126, 116), (119, 118, 123, 124), (207, 206, 224, 225), (327, 305, 274, 271), (210, 202, 208, 209), (60, 72, 86, 79), (214, 215, 212, 213), (205, 222, 226, 221), (183, 197, 172), (179, 178, 172), (162, 170, 154, 153), (148, 151, 167, 149), (203, 219, 213, 212), (223, 200, 210, 222), (171, 196, 189, 174), (173, 198, 172), (209, 226, 222, 210), (202, 210, 200, 199), (207, 213, 219, 218), (127, 137, 125, 126), (198, 179, 172), (196, 171, 172), (178, 183, 172), (197, 175, 172), (199, 200, 201), (110, 87, 92, 100), (203, 204, 201), (73, 81, 72, 60), (152, 143, 148, 147), (180, 177, 194, 195), (269, 299, 267, 268), (145, 154, 170, 161), (198, 173, 176, 177), (218, 219, 201), (211, 220, 201), (185, 182, 191, 186), (129, 141, 128, 118), (78, 83, 67, 66), (180, 181, 178, 179), (200, 223, 201), (316, 317, 267, 275), (190, 191, 182, 181), (318, 321, 295, 294), (173, 171, 174, 176), (189, 184, 187, 188), (183, 178, 181, 182), (175, 197, 185, 184), (204, 199, 201), (219, 203, 201), (223, 211, 201), (220, 218, 201), (358, 363, 367, 357), (349, 360, 343, 359), (335, 338, 336, 337), (46, 45, 43, 44), (55, 58, 56, 57), (252, 251, 249, 250), (357, 365, 347, 358), (386, 374, 392, 369), (338, 339, 342, 336), (310, 260, 259, 261), (332, 255, 254, 258), (300, 333, 256, 257), (280, 285, 265, 298), (260, 332, 258, 259), (263, 310, 261, 262), (284, 285, 280, 286), (257, 253, 311, 300), (176, 174, 193, 192), (273, 270, 298, 265), (195, 190, 181, 180), (274, 275, 276), (334, 315, 307, 328), (277, 278, 279), (272, 277, 279), (66, 61, 84, 78), (283, 284, 286), (255, 311, 253, 254), (279, 278, 286), (104, 91, 90, 95), (275, 267, 299, 276), (292, 305, 327, 289), (287, 296, 303, 304), (264, 273, 265, 266), (75, 85, 74, 63), (314, 331, 260, 310), (301, 309, 333, 300), (153, 155, 169, 162), (319, 323, 273, 264), (119, 122, 139, 120), (271, 274, 272), (293, 306, 294, 295), (12, 37, 10, 11), (329, 312, 304, 303), (330, 303, 296, 297), (310, 263, 302, 314), (217, 212, 215, 216), (309, 301, 330, 306), (299, 269, 283, 282), (186, 187, 184, 185), (179, 198, 177, 180), (130, 131, 121, 122), (296, 287, 326, 324), (324, 326, 325, 323), (326, 289, 327, 325), (108, 109, 99, 89), (328, 307, 290), (288, 328, 290), (333, 263, 262, 256), (314, 302, 293, 315), (306, 293, 302, 309), (313, 304, 312, 308), (22, 36, 16, 21), (323, 325, 270, 273), (308, 331, 334, 313), (304, 313, 288, 287), (212, 217, 204, 203), (157, 166, 155, 153), (321, 291, 307, 295), (320, 317, 321, 318), (294, 297, 322, 318), (268, 264, 266, 269), (290, 292, 289, 288), (306, 330, 297, 294), (320, 319, 264, 268), (316, 305, 292, 291), (295, 307, 315, 293), (268, 267, 317, 320), (274, 276, 277), (272, 274, 277), (263, 333, 309, 302), (300, 311, 329, 301), (255, 332, 308, 312), (220, 211, 205, 206), (272, 279, 281), (156, 169, 155, 147), (282, 278, 276, 299), (266, 265, 285, 284), (284, 283, 269, 266), (278, 282, 283, 286), (315, 334, 331, 314), (277, 276, 278), (359, 361, 350, 349), (361, 368, 351, 350), (246, 240, 239, 244), (355, 354, 343), (354, 359, 343), (355, 343, 344), (356, 361, 359), (350, 351, 364, 352), (355, 344, 363), (355, 363, 358), (346, 355, 358), (346, 358, 347), (354, 356, 359), (348, 360, 353), (353, 360, 349), (348, 362, 360), (352, 349, 350), (378, 393, 371, 382), (348, 367, 362), (348, 357, 367), (366, 357, 348), (366, 365, 357), (353, 349, 352), (371, 393, 394, 387), (380, 381, 373, 379), (354, 355, 348, 353), (382, 380, 379, 377), (52, 47, 53, 54), (247, 241, 248, 245), (352, 364, 345, 356), (390, 394, 393, 378), (362, 367, 363, 344), (230, 231, 233, 228), (391, 392, 374, 375), (244, 247, 245, 246), (389, 384, 388, 376), (381, 380, 369), (380, 370, 369), (381, 369, 392), (382, 371, 370), (188, 193, 174, 189), (381, 392, 391), (381, 391, 372), (389, 381, 372), (389, 372, 384), (380, 382, 370), (373, 386, 379), (379, 386, 383), (373, 374, 386), (377, 383, 387), (345, 368, 361, 356), (373, 375, 374), (373, 385, 375), (376, 385, 373), (376, 388, 385), (379, 383, 377), (372, 391, 375, 385), (355, 346, 366, 348), (346, 347, 365, 366), (242, 248, 241, 243), (378, 382, 377, 390), (44, 49, 48, 46), (54, 51, 50, 52), (237, 238, 235, 236), (3, 2, 0, 1), (360, 362, 344, 343), (370, 371, 387, 383), (364, 351, 368, 345), (381, 389, 376, 373)])
me_ghouls.polygons.foreach_set('use_smooth', [True] * 364)
me_ghouls.polygons.foreach_set('material_index', [17, 1, 11, 1, 11, 1, 1, 4, 1, 1, 1, 11, 1, 4, 4, 1, 1, 1, 1, 11, 1, 1, 1, 1, 1, 1, 1, 1, 1, 11, 1, 1, 1, 1, 2, 1, 2, 2, 14, 1, 17, 2, 4, 6, 6, 4, 11, 5, 1, 4, 4, 4, 5, 4, 4, 11, 4, 5, 5, 5, 16, 6, 1, 1, 6, 4, 4, 4, 4, 5, 4, 11, 1, 6, 5, 11, 5, 5, 4, 5, 5, 5, 5, 5, 4, 5, 4, 6, 4, 5, 4, 4, 5, 5, 5, 5, 5, 5, 4, 4, 6, 4, 11, 5, 4, 5, 11, 5, 5, 5, 5, 6, 6, 4, 11, 4, 5, 4, 5, 5, 5, 5, 5, 4, 4, 5, 5, 5, 5, 4, 5, 5, 4, 4, 4, 11, 4, 5, 5, 5, 5, 11, 4, 11, 5, 1, 4, 4, 4, 4, 6, 6, 4, 5, 5, 6, 11, 6, 4, 6, 6, 6, 6, 4, 4, 6, 6, 6, 6, 6, 6, 6, 5, 6, 6, 6, 6, 6, 5, 6, 4, 4, 6, 11, 4, 6, 6, 6, 6, 5, 4, 6, 6, 11, 6, 11, 6, 6, 6, 6, 6, 6, 6, 6, 14, 14, 2, 2, 3, 9, 14, 17, 2, 10, 10, 10, 11, 10, 10, 11, 10, 6, 11, 6, 11, 11, 11, 11, 4, 11, 10, 11, 5, 11, 11, 11, 11, 4, 11, 11, 4, 11, 5, 11, 11, 1, 11, 11, 11, 6, 11, 11, 6, 6, 5, 11, 11, 11, 5, 11, 11, 10, 11, 11, 11, 1, 11, 11, 11, 6, 4, 11, 11, 11, 11, 11, 11, 11, 11, 11, 11, 11, 11, 11, 11, 11, 6, 11, 4, 11, 11, 11, 11, 11, 11, 14, 14, 8, 12, 12, 12, 12, 13, 12, 12, 12, 12, 12, 13, 13, 13, 13, 15, 13, 13, 13, 13, 13, 17, 17, 14, 17, 2, 8, 14, 17, 14, 2, 17, 8, 17, 15, 15, 15, 15, 6, 15, 15, 15, 15, 15, 16, 16, 16, 16, 12, 16, 16, 16, 16, 16, 17, 14, 14, 8, 17, 2, 2, 7, 0, 14, 17, 14, 17])
_uv = me_ghouls.uv_layers.new(name='UVMap')
_uv.uv.foreach_set('vector', [0.5754, 0.000447, 0.8684, 0.000447, 0.8684, 0.9996, 0.5754, 0.9996, 0.5, 0.5, 0.7791, 0.5, 0.7763, 0.7763, 0.5, 0.7791, 0.000447, 0.000447, 0.000447, 0.000447, 0.000447, 0.000447, 0.000447, 0.000447, 0.2209, 0.5, 0.05068, 0.5, 0.05905, 0.2321, 0.2237, 0.2237, 0.000447, 0.000447, 0.000447, 0.000447, 0.000447, 0.000447, 0.000447, 0.000447, 0.5, 0.5, 0.2209, 0.5, 0.2237, 0.2237, 0.5, 0.2209, 0.5, 0.7791, 0.2237, 0.7763, 0.2209, 0.5, 0.5, 0.5, 0.000447, 0.000447, 0.000447, 0.000447, 0.000447, 0.000447, 0.000447, 0.000447, 0.08138, 0.08138, 0.2321, 0.05905, 0.2237, 0.2237, 0.05905, 0.2321, 0.5, 0.9493, 0.2321, 0.9409, 0.2237, 0.7763, 0.5, 0.7791, 0.7679, 0.9409, 0.5, 0.9493, 0.5, 0.7791, 0.7763, 0.7763, 0.000447, 0.000447, 0.000447, 0.000447, 0.000447, 0.000447, 0.000447, 0.000447, 0.7791, 0.5, 0.9493, 0.5, 0.9409, 0.7679, 0.7763, 0.7763, 0.000447, 0.000447, 0.000447, 0.000447, 0.000447, 0.000447, 0.000447, 0.000447, 0.000447, 0.000447, 0.000447, 0.000447, 0.000447, 0.000447, 0.000447, 0.000447, 0.05905, 0.7679, 0.2237, 0.7763, 0.2321, 0.9409, 0.08138, 0.9186, 0.7763, 0.7763, 0.9409, 0.7679, 0.9186, 0.9186, 0.7679, 0.9409, 0.9493, 0.5, 0.9409, 0.2321, 0.9409, 0.2321, 0.9493, 0.5, 0.9493, 0.5, 0.9409, 0.7679, 0.9409, 0.7679, 0.9493, 0.5, 0.000447, 0.000447, 0.000447, 0.000447, 0.000447, 0.000447, 0.000447, 0.000447, 0.05068, 0.5, 0.05905, 0.7679, 0.05905, 0.7679, 0.05068, 0.5, 0.7679, 0.9409, 0.5, 0.9493, 0.5, 0.9493, 0.7679, 0.9409, 0.2321, 0.9409, 0.5, 0.9493, 0.5, 0.9493, 0.2321, 0.9409, 0.9186, 0.9186, 0.7679, 0.9409, 0.7679, 0.9409, 0.9186, 0.9186, 0.9409, 0.7679, 0.9409, 0.7679, 0.08138, 0.9186, 0.05905, 0.7679, 0.05905, 0.7679, 0.08138, 0.9186, 0.2321, 0.9409, 0.2321, 0.9409, 0.7791, 0.5, 0.5, 0.5, 0.5, 0.2209, 0.7763, 0.2237, 0.9409, 0.2321, 0.9186, 0.08138, 0.9186, 0.08138, 0.9409, 0.2321, 0.000447, 0.000447, 0.000447, 0.000447, 0.000447, 0.000447, 0.000447, 0.000447, 0.08138, 0.08138, 0.2321, 0.05905, 0.2321, 0.05905, 0.9186, 0.08138, 0.7679, 0.05905, 0.7679, 0.05905, 0.5, 0.05068, 0.2321, 0.05905, 0.2321, 0.05905, 0.5, 0.05068, 0.2321, 0.05905, 0.08138, 0.08138, 0.08138, 0.08138, 0.000447, 0.000447, 0.000447, 0.000447, 0.000447, 0.000447, 0.000447, 0.000447, 0.7679, 0.05905, 0.9186, 0.08138, 0.9186, 0.08138, 0.000447, 0.000447, 0.000447, 0.000447, 0.000447, 0.000447, 0.000447, 0.000447, 0.000447, 0.000447, 0.000447, 0.000447, 0.000447, 0.000447, 0.000447, 0.000447, 0.3102, 0.9996, 0.3046, 0.9996, 0.3046, 0.000447, 0.3102, 0.000447, 0.7679, 0.05905, 0.5, 0.05068, 0.5, 0.05068, 0.7679, 0.05905, 0.1567, 0.000447, 0.1679, 0.000447, 0.1679, 0.9996, 0.1567, 0.9996, 0.000447, 0.000447, 0.000447, 0.000447, 0.000447, 0.000447, 0.000447, 0.000447, 0.000447, 0.000447, 0.000447, 0.000447, 0.000447, 0.000447, 0.000447, 0.000447, 0.000447, 0.000447, 0.000447, 0.000447, 0.000447, 0.000447, 0.000447, 0.000447, 0.000447, 0.000447, 0.000447, 0.000447, 0.000447, 0.000447, 0.000447, 0.000447, 0.000447, 0.000447, 0.000447, 0.000447, 0.000447, 0.000447, 0.000447, 0.000447, 0.000447, 0.000447, 0.000447, 0.000447, 0.000447, 0.000447, 0.000447, 0.000447, 0.000447, 0.000447, 0.000447, 0.000447, 0.000447, 0.000447, 0.05905, 0.2321, 0.08138, 0.08138, 0.08138, 0.08138, 0.05905, 0.2321, 0.000447, 0.000447, 0.000447, 0.000447, 0.000447, 0.000447, 0.000447, 0.000447, 0.000447, 0.000447, 0.000447, 0.000447, 0.000447, 0.000447, 0.000447, 0.000447, 0.000447, 0.000447, 0.000447, 0.000447, 0.000447, 0.000447, 0.000447, 0.000447, 0.000447, 0.000447, 0.000447, 0.000447, 0.000447, 0.000447, 0.000447, 0.000447, 0.000447, 0.000447, 0.000447, 0.000447, 0.000447, 0.000447, 0.000447, 0.000447, 0.000447, 0.000447, 0.000447, 0.000447, 0.000447, 0.000447, 0.000447, 0.000447, 0.000447, 0.000447, 0.000447, 0.000447, 0.000447, 0.000447, 0.000447, 0.000447, 0.000447, 0.000447, 0.000447, 0.000447, 0.000447, 0.000447, 0.000447, 0.000447, 0.000447, 0.000447, 0.000447, 0.000447, 0.000447, 0.000447, 0.000447, 0.000447, 0.000447, 0.000447, 0.000447, 0.000447, 0.000447, 0.000447, 0.000447, 0.000447, 0.6898, 0.9996, 0.9828, 0.9996, 0.98, 0.8795, 0.6088, 0.7958, 0.000447, 0.000447, 0.000447, 0.000447, 0.000447, 0.000447, 0.000447, 0.000447, 0.5, 0.05068, 0.7679, 0.05905, 0.7763, 0.2237, 0.5, 0.2209, 0.2237, 0.7763, 0.05905, 0.7679, 0.05068, 0.5, 0.2209, 0.5, 0.000447, 0.000447, 0.000447, 0.000447, 0.000447, 0.000447, 0.000447, 0.000447, 0.000447, 0.000447, 0.000447, 0.000447, 0.000447, 0.000447, 0.000447, 0.000447, 0.000447, 0.000447, 0.000447, 0.000447, 0.000447, 0.000447, 0.000447, 0.000447, 0.000447, 0.000447, 0.000447, 0.000447, 0.000447, 0.000447, 0.000447, 0.000447, 0.000447, 0.000447, 0.000447, 0.000447, 0.000447, 0.000447, 0.000447, 0.000447, 0.000447, 0.000447, 0.000447, 0.000447, 0.000447, 0.000447, 0.000447, 0.000447, 0.000447, 0.000447, 0.000447, 0.000447, 0.000447, 0.000447, 0.2321, 0.05905, 0.5, 0.05068, 0.5, 0.2209, 0.2237, 0.2237, 0.000447, 0.000447, 0.000447, 0.000447, 0.000447, 0.000447, 0.000447, 0.000447, 0.000447, 0.000447, 0.000447, 0.000447, 0.000447, 0.000447, 0.000447, 0.000447, 0.000447, 0.000447, 0.000447, 0.000447, 0.000447, 0.000447, 0.000447, 0.000447, 0.000447, 0.000447, 0.000447, 0.000447, 0.000447, 0.000447, 0.000447, 0.000447, 0.000447, 0.000447, 0.000447, 0.000447, 0.000447, 0.000447, 0.000447, 0.000447, 0.000447, 0.000447, 0.000447, 0.000447, 0.000447, 0.000447, 0.000447, 0.000447, 0.000447, 0.000447, 0.000447, 0.000447, 0.000447, 0.000447, 0.000447, 0.000447, 0.000447, 0.000447, 0.000447, 0.000447, 0.000447, 0.000447, 0.000447, 0.000447, 0.000447, 0.000447, 0.000447, 0.000447, 0.000447, 0.000447, 0.000447, 0.000447, 0.000447, 0.000447, 0.000447, 0.000447, 0.000447, 0.000447, 0.000447, 0.000447, 0.000447, 0.000447, 0.000447, 0.000447, 0.000447, 0.000447, 0.000447, 0.000447, 0.000447, 0.000447, 0.000447, 0.000447, 0.000447, 0.000447, 0.000447, 0.000447, 0.000447, 0.000447, 0.000447, 0.000447, 0.000447, 0.000447, 0.000447, 0.000447, 0.000447, 0.000447, 0.000447, 0.000447, 0.000447, 0.000447, 0.000447, 0.000447, 0.000447, 0.000447, 0.000447, 0.000447, 0.000447, 0.000447, 0.000447, 0.000447, 0.000447, 0.000447, 0.000447, 0.000447, 0.000447, 0.000447, 0.000447, 0.000447, 0.000447, 0.000447, 0.000447, 0.000447, 0.000447, 0.000447, 0.000447, 0.000447, 0.000447, 0.000447, 0.000447, 0.000447, 0.000447, 0.000447, 0.000447, 0.000447, 0.000447, 0.000447, 0.000447, 0.000447, 0.000447, 0.000447, 0.000447, 0.000447, 0.000447, 0.000447, 0.000447, 0.000447, 0.000447, 0.000447, 0.000447, 0.000447, 0.000447, 0.000447, 0.000447, 0.000447, 0.000447, 0.000447, 0.000447, 0.000447, 0.000447, 0.000447, 0.000447, 0.000447, 0.000447, 0.000447, 0.000447, 0.000447, 0.000447, 0.000447, 0.000447, 0.000447, 0.000447, 0.000447, 0.000447, 0.000447, 0.000447, 0.000447, 0.000447, 0.000447, 0.000447, 0.000447, 0.000447, 0.000447, 0.000447, 0.000447, 0.000447, 0.000447, 0.000447, 0.000447, 0.000447, 0.000447, 0.000447, 0.000447, 0.000447, 0.000447, 0.000447, 0.000447, 0.000447, 0.000447, 0.000447, 0.000447, 0.000447, 0.000447, 0.000447, 0.000447, 0.000447, 0.000447, 0.000447, 0.000447, 0.000447, 0.000447, 0.000447, 0.000447, 0.000447, 0.000447, 0.000447, 0.000447, 0.000447, 0.000447, 0.000447, 0.000447, 0.000447, 0.000447, 0.000447, 0.000447, 0.000447, 0.000447, 0.000447, 0.000447, 0.000447, 0.000447, 0.000447, 0.000447, 0.000447, 0.000447, 0.000447, 0.000447, 0.000447, 0.000447, 0.000447, 0.000447, 0.000447, 0.000447, 0.000447, 0.000447, 0.000447, 0.000447, 0.000447, 0.000447, 0.000447, 0.000447, 0.000447, 0.000447, 0.000447, 0.000447, 0.000447, 0.000447, 0.000447, 0.000447, 0.000447, 0.000447, 0.000447, 0.000447, 0.000447, 0.000447, 0.000447, 0.000447, 0.000447, 0.000447, 0.000447, 0.000447, 0.000447, 0.000447, 0.000447, 0.000447, 0.000447, 0.000447, 0.000447, 0.000447, 0.000447, 0.000447, 0.000447, 0.000447, 0.000447, 0.000447, 0.000447, 0.000447, 0.000447, 0.000447, 0.000447, 0.000447, 0.000447, 0.000447, 0.000447, 0.000447, 0.000447, 0.000447, 0.000447, 0.000447, 0.000447, 0.000447, 0.000447, 0.000447, 0.000447, 0.000447, 0.000447, 0.000447, 0.000447, 0.000447, 0.000447, 0.000447, 0.000447, 0.000447, 0.000447, 0.000447, 0.000447, 0.000447, 0.000447, 0.000447, 0.000447, 0.000447, 0.000447, 0.000447, 0.000447, 0.000447, 0.000447, 0.000447, 0.000447, 0.000447, 0.000447, 0.000447, 0.000447, 0.000447, 0.000447, 0.000447, 0.000447, 0.000447, 0.000447, 0.000447, 0.000447, 0.000447, 0.000447, 0.000447, 0.000447, 0.000447, 0.000447, 0.000447, 0.000447, 0.000447, 0.000447, 0.000447, 0.000447, 0.000447, 0.000447, 0.000447, 0.000447, 0.000447, 0.000447, 0.000447, 0.000447, 0.000447, 0.000447, 0.000447, 0.000447, 0.000447, 0.000447, 0.000447, 0.000447, 0.000447, 0.000447, 0.000447, 0.000447, 0.000447, 0.000447, 0.000447, 0.000447, 0.000447, 0.000447, 0.000447, 0.000447, 0.000447, 0.000447, 0.000447, 0.000447, 0.000447, 0.000447, 0.000447, 0.000447, 0.000447, 0.000447, 0.000447, 0.000447, 0.000447, 0.000447, 0.000447, 0.000447, 0.000447, 0.000447, 0.000447, 0.000447, 0.000447, 0.000447, 0.000447, 0.000447, 0.000447, 0.000447, 0.000447, 0.000447, 0.000447, 0.000447, 0.000447, 0.000447, 0.000447, 0.000447, 0.000447, 0.000447, 0.000447, 0.000447, 0.000447, 0.000447, 0.000447, 0.000447, 0.000447, 0.000447, 0.000447, 0.000447, 0.000447, 0.000447, 0.000447, 0.000447, 0.000447, 0.000447, 0.000447, 0.000447, 0.000447, 0.000447, 0.000447, 0.000447, 0.000447, 0.000447, 0.000447, 0.000447, 0.000447, 0.000447, 0.000447, 0.000447, 0.000447, 0.000447, 0.000447, 0.000447, 0.000447, 0.000447, 0.000447, 0.000447, 0.000447, 0.000447, 0.000447, 0.000447, 0.000447, 0.000447, 0.000447, 0.000447, 0.000447, 0.000447, 0.000447, 0.000447, 0.000447, 0.000447, 0.000447, 0.000447, 0.000447, 0.000447, 0.000447, 0.000447, 0.000447, 0.000447, 0.000447, 0.000447, 0.000447, 0.000447, 0.000447, 0.000447, 0.000447, 0.000447, 0.000447, 0.000447, 0.000447, 0.000447, 0.000447, 0.000447, 0.000447, 0.000447, 0.000447, 0.000447, 0.000447, 0.000447, 0.000447, 0.000447, 0.000447, 0.000447, 0.000447, 0.000447, 0.000447, 0.000447, 0.000447, 0.000447, 0.000447, 0.000447, 0.000447, 0.000447, 0.000447, 0.000447, 0.000447, 0.000447, 0.000447, 0.000447, 0.000447, 0.000447, 0.000447, 0.000447, 0.000447, 0.000447, 0.000447, 0.9409, 0.2321, 0.7763, 0.2237, 0.7679, 0.05905, 0.9186, 0.08138, 0.000447, 0.000447, 0.000447, 0.000447, 0.000447, 0.000447, 0.000447, 0.000447, 0.000447, 0.000447, 0.000447, 0.000447, 0.000447, 0.000447, 0.000447, 0.000447, 0.000447, 0.000447, 0.000447, 0.000447, 0.000447, 0.000447, 0.000447, 0.000447, 0.000447, 0.000447, 0.000447, 0.000447, 0.000447, 0.000447, 0.000447, 0.000447, 0.000447, 0.000447, 0.000447, 0.000447, 0.000447, 0.000447, 0.000447, 0.000447, 0.000447, 0.000447, 0.000447, 0.000447, 0.000447, 0.000447, 0.000447, 0.000447, 0.000447, 0.000447, 0.000447, 0.000447, 0.000447, 0.000447, 0.000447, 0.000447, 0.000447, 0.000447, 0.000447, 0.000447, 0.000447, 0.000447, 0.000447, 0.000447, 0.000447, 0.000447, 0.000447, 0.000447, 0.000447, 0.000447, 0.000447, 0.000447, 0.000447, 0.000447, 0.000447, 0.000447, 0.000447, 0.000447, 0.000447, 0.000447, 0.000447, 0.000447, 0.000447, 0.000447, 0.000447, 0.000447, 0.000447, 0.000447, 0.000447, 0.000447, 0.000447, 0.000447, 0.000447, 0.000447, 0.000447, 0.000447, 0.000447, 0.000447, 0.000447, 0.000447, 0.000447, 0.000447, 0.000447, 0.000447, 0.000447, 0.000447, 0.000447, 0.000447, 0.000447, 0.000447, 0.000447, 0.000447, 0.000447, 0.000447, 0.000447, 0.000447, 0.000447, 0.000447, 0.000447, 0.000447, 0.000447, 0.000447, 0.000447, 0.000447, 0.000447, 0.000447, 0.000447, 0.000447, 0.000447, 0.000447, 0.000447, 0.000447, 0.000447, 0.000447, 0.000447, 0.000447, 0.000447, 0.000447, 0.000447, 0.000447, 0.000447, 0.000447, 0.000447, 0.000447, 0.000447, 0.000447, 0.000447, 0.000447, 0.000447, 0.000447, 0.000447, 0.000447, 0.000447, 0.000447, 0.000447, 0.000447, 0.000447, 0.000447, 0.000447, 0.000447, 0.000447, 0.000447, 0.000447, 0.000447, 0.000447, 0.000447, 0.000447, 0.000447, 0.000447, 0.000447, 0.000447, 0.000447, 0.000447, 0.000447, 0.000447, 0.000447, 0.000447, 0.000447, 0.000447, 0.000447, 0.000447, 0.000447, 0.000447, 0.000447, 0.000447, 0.000447, 0.000447, 0.000447, 0.000447, 0.000447, 0.000447, 0.000447, 0.000447, 0.000447, 0.000447, 0.000447, 0.000447, 0.000447, 0.000447, 0.000447, 0.000447, 0.000447, 0.000447, 0.000447, 0.000447, 0.000447, 0.000447, 0.000447, 0.000447, 0.000447, 0.000447, 0.000447, 0.000447, 0.000447, 0.000447, 0.000447, 0.000447, 0.000447, 0.000447, 0.000447, 0.000447, 0.000447, 0.000447, 0.000447, 0.000447, 0.000447, 0.000447, 0.000447, 0.000447, 0.000447, 0.000447, 0.000447, 0.000447, 0.000447, 0.000447, 0.000447, 0.000447, 0.000447, 0.000447, 0.000447, 0.000447, 0.000447, 0.000447, 0.000447, 0.000447, 0.000447, 0.000447, 0.000447, 0.000447, 0.000447, 0.000447, 0.000447, 0.000447, 0.000447, 0.000447, 0.000447, 0.000447, 0.000447, 0.000447, 0.000447, 0.000447, 0.000447, 0.000447, 0.000447, 0.000447, 0.000447, 0.000447, 0.000447, 0.000447, 0.000447, 0.000447, 0.000447, 0.000447, 0.000447, 0.000447, 0.000447, 0.000447, 0.000447, 0.000447, 0.000447, 0.000447, 0.000447, 0.000447, 0.000447, 0.000447, 0.000447, 0.000447, 0.000447, 0.000447, 0.000447, 0.000447, 0.000447, 0.000447, 0.000447, 0.000447, 0.000447, 0.000447, 0.000447, 0.000447, 0.000447, 0.000447, 0.000447, 0.000447, 0.000447, 0.000447, 0.000447, 0.000447, 0.000447, 0.000447, 0.000447, 0.000447, 0.000447, 0.000447, 0.000447, 0.000447, 0.000447, 0.000447, 0.000447, 0.000447, 0.000447, 0.000447, 0.000447, 0.000447, 0.000447, 0.000447, 0.000447, 0.000447, 0.000447, 0.000447, 0.000447, 0.000447, 0.000447, 0.000447, 0.000447, 0.000447, 0.000447, 0.000447, 0.000447, 0.000447, 0.000447, 0.000447, 0.000447, 0.000447, 0.000447, 0.000447, 0.000447, 0.000447, 0.000447, 0.000447, 0.000447, 0.000447, 0.000447, 0.000447, 0.000447, 0.000447, 0.000447, 0.000447, 0.000447, 0.000447, 0.000447, 0.000447, 0.000447, 0.000447, 0.000447, 0.000447, 0.000447, 0.000447, 0.000447, 0.000447, 0.000447, 0.000447, 0.000447, 0.000447, 0.000447, 0.000447, 0.000447, 0.000447, 0.000447, 0.000447, 0.000447, 0.000447, 0.000447, 0.000447, 0.000447, 0.000447, 0.000447, 0.000447, 0.000447, 0.000447, 0.000447, 0.000447, 0.000447, 0.000447, 0.000447, 0.000447, 0.000447, 0.000447, 0.000447, 0.000447, 0.000447, 0.000447, 0.000447, 0.000447, 0.000447, 0.000447, 0.000447, 0.000447, 0.000447, 0.000447, 0.000447, 0.000447, 0.000447, 0.000447, 0.000447, 0.000447, 0.000447, 0.000447, 0.000447, 0.000447, 0.000447, 0.1567, 0.9996, 0.1232, 0.9996, 0.1232, 0.000447, 0.1567, 0.000447, 0.5754, 0.000447, 0.8684, 0.000447, 0.8684, 0.9996, 0.5754, 0.9996, 0.000447, 0.000447, 0.000447, 0.000447, 0.000447, 0.000447, 0.000447, 0.000447, 0.000447, 0.000447, 0.000447, 0.000447, 0.000447, 0.000447, 0.000447, 0.000447, 0.000447, 0.000447, 0.9996, 0.000447, 0.9996, 0.9996, 0.000447, 0.9996, 0.000447, 0.9996, 0.000447, 0.000447, 0.9996, 0.000447, 0.9996, 0.9996, 0.1567, 0.000447, 0.1679, 0.000447, 0.1679, 0.9996, 0.1567, 0.9996, 0.8684, 0.000447, 0.9996, 0.000447, 0.9996, 0.9996, 0.8684, 0.9996, 0.000447, 0.000447, 0.000447, 0.000447, 0.000447, 0.000447, 0.000447, 0.000447, 0.000447, 0.000447, 0.000447, 0.000447, 0.000447, 0.000447, 0.000447, 0.000447, 0.000447, 0.000447, 0.000447, 0.000447, 0.000447, 0.000447, 0.000447, 0.000447, 0.000447, 0.000447, 0.000447, 0.000447, 0.000447, 0.000447, 0.000447, 0.000447, 0.000447, 0.000447, 0.000447, 0.000447, 0.000447, 0.000447, 0.000447, 0.000447, 0.000447, 0.000447, 0.000447, 0.000447, 0.000447, 0.000447, 0.000447, 0.000447, 0.000447, 0.000447, 0.000447, 0.000447, 0.000447, 0.000447, 0.000447, 0.000447, 0.000447, 0.000447, 0.000447, 0.000447, 0.000447, 0.000447, 0.000447, 0.000447, 0.000447, 0.000447, 0.000447, 0.000447, 0.000447, 0.000447, 0.000447, 0.000447, 0.000447, 0.000447, 0.000447, 0.000447, 0.000447, 0.000447, 0.000447, 0.000447, 0.000447, 0.000447, 0.000447, 0.000447, 0.000447, 0.000447, 0.000447, 0.000447, 0.000447, 0.000447, 0.000447, 0.000447, 0.000447, 0.000447, 0.000447, 0.000447, 0.000447, 0.000447, 0.000447, 0.000447, 0.000447, 0.000447, 0.000447, 0.000447, 0.000447, 0.000447, 0.000447, 0.000447, 0.000447, 0.000447, 0.000447, 0.000447, 0.000447, 0.000447, 0.000447, 0.000447, 0.000447, 0.000447, 0.000447, 0.000447, 0.000447, 0.000447, 0.000447, 0.000447, 0.000447, 0.000447, 0.000447, 0.000447, 0.000447, 0.000447, 0.000447, 0.000447, 0.000447, 0.000447, 0.000447, 0.000447, 0.000447, 0.000447, 0.000447, 0.000447, 0.000447, 0.000447, 0.000447, 0.000447, 0.000447, 0.000447, 0.000447, 0.000447, 0.000447, 0.000447, 0.000447, 0.000447, 0.000447, 0.000447, 0.000447, 0.000447, 0.000447, 0.000447, 0.000447, 0.000447, 0.000447, 0.000447, 0.000447, 0.000447, 0.000447, 0.000447, 0.000447, 0.000447, 0.000447, 0.000447, 0.000447, 0.000447, 0.000447, 0.000447, 0.000447, 0.000447, 0.000447, 0.000447, 0.000447, 0.000447, 0.000447, 0.000447, 0.000447, 0.000447, 0.000447, 0.000447, 0.000447, 0.000447, 0.000447, 0.000447, 0.000447, 0.000447, 0.000447, 0.000447, 0.000447, 0.000447, 0.000447, 0.000447, 0.000447, 0.000447, 0.000447, 0.000447, 0.000447, 0.000447, 0.000447, 0.000447, 0.000447, 0.000447, 0.000447, 0.000447, 0.000447, 0.000447, 0.000447, 0.000447, 0.000447, 0.000447, 0.000447, 0.000447, 0.000447, 0.000447, 0.000447, 0.000447, 0.000447, 0.000447, 0.000447, 0.000447, 0.000447, 0.000447, 0.000447, 0.000447, 0.000447, 0.000447, 0.000447, 0.000447, 0.000447, 0.000447, 0.000447, 0.000447, 0.000447, 0.000447, 0.000447, 0.000447, 0.000447, 0.000447, 0.000447, 0.000447, 0.000447, 0.000447, 0.000447, 0.000447, 0.000447, 0.000447, 0.7763, 0.2237, 0.9409, 0.2321, 0.9493, 0.5, 0.7791, 0.5, 0.000447, 0.000447, 0.000447, 0.000447, 0.000447, 0.000447, 0.000447, 0.000447, 0.000447, 0.000447, 0.000447, 0.000447, 0.000447, 0.000447, 0.000447, 0.000447, 0.000447, 0.000447, 0.000447, 0.000447, 0.000447, 0.000447, 0.000447, 0.000447, 0.000447, 0.000447, 0.000447, 0.000447, 0.000447, 0.000447, 0.000447, 0.000447, 0.000447, 0.000447, 0.000447, 0.000447, 0.000447, 0.000447, 0.000447, 0.000447, 0.000447, 0.000447, 0.000447, 0.000447, 0.000447, 0.000447, 0.000447, 0.000447, 0.000447, 0.000447, 0.000447, 0.000447, 0.000447, 0.000447, 0.000447, 0.000447, 0.000447, 0.000447, 0.000447, 0.000447, 0.000447, 0.000447, 0.000447, 0.000447, 0.000447, 0.000447, 0.000447, 0.000447, 0.000447, 0.000447, 0.000447, 0.000447, 0.000447, 0.000447, 0.000447, 0.000447, 0.000447, 0.000447, 0.000447, 0.000447, 0.000447, 0.000447, 0.000447, 0.000447, 0.000447, 0.000447, 0.000447, 0.000447, 0.000447, 0.000447, 0.000447, 0.000447, 0.000447, 0.000447, 0.000447, 0.000447, 0.000447, 0.000447, 0.000447, 0.000447, 0.000447, 0.000447, 0.000447, 0.000447, 0.000447, 0.000447, 0.000447, 0.000447, 0.000447, 0.000447, 0.000447, 0.000447, 0.000447, 0.000447, 0.000447, 0.000447, 0.000447, 0.000447, 0.000447, 0.000447, 0.000447, 0.000447, 0.000447, 0.000447, 0.000447, 0.000447, 0.000447, 0.000447, 0.000447, 0.000447, 0.000447, 0.000447, 0.000447, 0.000447, 0.000447, 0.000447, 0.000447, 0.000447, 0.000447, 0.000447, 0.000447, 0.000447, 0.000447, 0.000447, 0.000447, 0.000447, 0.000447, 0.000447, 0.05068, 0.5, 0.05905, 0.2321, 0.05905, 0.2321, 0.05068, 0.5, 0.000447, 0.000447, 0.000447, 0.000447, 0.000447, 0.000447, 0.000447, 0.000447, 0.000447, 0.000447, 0.000447, 0.000447, 0.000447, 0.000447, 0.000447, 0.000447, 0.000447, 0.000447, 0.000447, 0.000447, 0.000447, 0.000447, 0.000447, 0.000447, 0.000447, 0.000447, 0.000447, 0.000447, 0.000447, 0.000447, 0.000447, 0.000447, 0.000447, 0.000447, 0.000447, 0.000447, 0.000447, 0.000447, 0.000447, 0.000447, 0.000447, 0.000447, 0.000447, 0.000447, 0.000447, 0.000447, 0.000447, 0.000447, 0.000447, 0.000447, 0.000447, 0.000447, 0.000447, 0.000447, 0.000447, 0.000447, 0.000447, 0.000447, 0.000447, 0.000447, 0.000447, 0.000447, 0.000447, 0.000447, 0.000447, 0.000447, 0.000447, 0.000447, 0.000447, 0.000447, 0.000447, 0.000447, 0.000447, 0.000447, 0.000447, 0.000447, 0.000447, 0.000447, 0.000447, 0.000447, 0.000447, 0.000447, 0.000447, 0.000447, 0.000447, 0.000447, 0.000447, 0.000447, 0.000447, 0.000447, 0.000447, 0.000447, 0.000447, 0.000447, 0.000447, 0.000447, 0.000447, 0.000447, 0.000447, 0.000447, 0.000447, 0.000447, 0.000447, 0.000447, 0.000447, 0.000447, 0.000447, 0.000447, 0.000447, 0.000447, 0.000447, 0.000447, 0.000447, 0.000447, 0.000447, 0.000447, 0.000447, 0.000447, 0.000447, 0.000447, 0.000447, 0.000447, 0.000447, 0.000447, 0.000447, 0.000447, 0.000447, 0.000447, 0.000447, 0.000447, 0.000447, 0.000447, 0.000447, 0.000447, 0.000447, 0.000447, 0.000447, 0.000447, 0.000447, 0.000447, 0.000447, 0.000447, 0.000447, 0.000447, 0.000447, 0.000447, 0.000447, 0.000447, 0.000447, 0.000447, 0.000447, 0.000447, 0.000447, 0.000447, 0.000447, 0.000447, 0.000447, 0.000447, 0.000447, 0.000447, 0.000447, 0.000447, 0.000447, 0.000447, 0.000447, 0.000447, 0.000447, 0.000447, 0.000447, 0.000447, 0.000447, 0.000447, 0.000447, 0.000447, 0.000447, 0.000447, 0.000447, 0.000447, 0.000447, 0.000447, 0.000447, 0.000447, 0.000447, 0.000447, 0.000447, 0.000447, 0.000447, 0.000447, 0.000447, 0.000447, 0.000447, 0.000447, 0.000447, 0.000447, 0.000447, 0.000447, 0.000447, 0.000447, 0.000447, 0.000447, 0.000447, 0.000447, 0.000447, 0.000447, 0.000447, 0.000447, 0.000447, 0.000447, 0.000447, 0.000447, 0.000447, 0.000447, 0.000447, 0.000447, 0.000447, 0.000447, 0.000447, 0.000447, 0.000447, 0.000447, 0.000447, 0.000447, 0.000447, 0.000447, 0.5754, 0.9996, 0.4581, 0.9996, 0.4581, 0.000447, 0.5754, 0.000447, 0.4581, 0.9996, 0.4163, 0.9996, 0.4163, 0.000447, 0.4581, 0.000447, 0.4079, 0.9996, 0.000447, 0.9996, 0.000447, 0.000447, 0.4079, 0.000447, 0.7986, 0.5028, 0.5865, 0.7819, 0.003238, 0.000447, 0.5865, 0.7819, 0.000447, 0.8349, 0.003238, 0.000447, 0.7986, 0.5028, 0.003238, 0.000447, 0.8823, 0.000447, 0.6088, 0.7958, 0.6898, 0.9996, 0.000447, 0.8349, 0.6898, 0.9996, 0.9828, 0.9996, 0.98, 0.8795, 0.6088, 0.7958, 0.7986, 0.5028, 0.8823, 0.000447, 0.8823, 0.3521, 0.7986, 0.5028, 0.8823, 0.3521, 0.9996, 0.4302, 0.9884, 0.4777, 0.7986, 0.5028, 0.9996, 0.4302, 0.9884, 0.4777, 0.9996, 0.4302, 0.9996, 0.4693, 0.5865, 0.7819, 0.6088, 0.7958, 0.000447, 0.8349, 0.7986, 0.5028, 0.003238, 0.000447, 0.5865, 0.7819, 0.5865, 0.7819, 0.003238, 0.000447, 0.000447, 0.8349, 0.7986, 0.5028, 0.8823, 0.000447, 0.003238, 0.000447, 0.6088, 0.7958, 0.000447, 0.8349, 0.6898, 0.9996, 0.98, 0.8795, 0.9828, 0.9996, 0.6898, 0.9996, 0.6088, 0.7958, 0.7986, 0.5028, 0.8823, 0.3521, 0.8823, 0.000447, 0.7986, 0.5028, 0.9996, 0.4302, 0.8823, 0.3521, 0.9884, 0.4777, 0.9996, 0.4302, 0.7986, 0.5028, 0.9884, 0.4777, 0.9996, 0.4693, 0.9996, 0.4302, 0.5865, 0.7819, 0.000447, 0.8349, 0.6088, 0.7958, 0.4581, 0.9996, 0.4163, 0.9996, 0.4163, 0.000447, 0.4581, 0.000447, 0.3046, 0.9996, 0.2014, 0.9996, 0.2014, 0.000447, 0.3046, 0.000447, 0.3046, 0.9996, 0.2014, 0.9996, 0.2014, 0.000447, 0.3046, 0.000447, 0.3102, 0.9996, 0.3046, 0.9996, 0.3046, 0.000447, 0.3102, 0.000447, 0.000447, 0.000447, 0.000447, 0.000447, 0.000447, 0.000447, 0.000447, 0.000447, 0.5781, 0.000447, 0.6172, 0.000447, 0.6172, 0.9996, 0.5781, 0.9996, 0.3102, 0.000447, 0.3744, 0.000447, 0.3744, 0.9996, 0.3102, 0.9996, 0.3744, 0.000447, 0.4163, 0.000447, 0.4163, 0.9996, 0.3744, 0.9996, 0.000447, 0.000447, 0.1232, 0.000447, 0.1232, 0.9996, 0.000447, 0.9996, 0.000447, 0.000447, 0.000447, 0.000447, 0.000447, 0.000447, 0.000447, 0.000447, 0.1232, 0.9996, 0.000447, 0.9996, 0.000447, 0.000447, 0.1232, 0.000447, 0.4079, 0.000447, 0.5781, 0.000447, 0.5781, 0.9996, 0.4079, 0.9996, 0.1735, 0.9996, 0.1679, 0.9996, 0.1679, 0.000447, 0.1735, 0.000447, 0.7986, 0.5028, 0.5865, 0.7819, 0.003238, 0.000447, 0.5865, 0.7819, 0.000447, 0.8349, 0.003238, 0.000447, 0.7986, 0.5028, 0.003238, 0.000447, 0.8823, 0.000447, 0.6088, 0.7958, 0.6898, 0.9996, 0.000447, 0.8349, 0.000447, 0.000447, 0.000447, 0.000447, 0.000447, 0.000447, 0.000447, 0.000447, 0.7986, 0.5028, 0.8823, 0.000447, 0.8823, 0.3521, 0.7986, 0.5028, 0.8823, 0.3521, 0.9996, 0.4302, 0.9884, 0.4777, 0.7986, 0.5028, 0.9996, 0.4302, 0.9884, 0.4777, 0.9996, 0.4302, 0.9996, 0.4693, 0.5865, 0.7819, 0.6088, 0.7958, 0.000447, 0.8349, 0.7986, 0.5028, 0.003238, 0.000447, 0.5865, 0.7819, 0.5865, 0.7819, 0.003238, 0.000447, 0.000447, 0.8349, 0.7986, 0.5028, 0.8823, 0.000447, 0.003238, 0.000447, 0.6088, 0.7958, 0.000447, 0.8349, 0.6898, 0.9996, 0.98, 0.8795, 0.9828, 0.9996, 0.6898, 0.9996, 0.6088, 0.7958, 0.7986, 0.5028, 0.8823, 0.3521, 0.8823, 0.000447, 0.7986, 0.5028, 0.9996, 0.4302, 0.8823, 0.3521, 0.9884, 0.4777, 0.9996, 0.4302, 0.7986, 0.5028, 0.9884, 0.4777, 0.9996, 0.4693, 0.9996, 0.4302, 0.5865, 0.7819, 0.000447, 0.8349, 0.6088, 0.7958, 0.1567, 0.9996, 0.1232, 0.9996, 0.1232, 0.000447, 0.1567, 0.000447, 0.2014, 0.9996, 0.1735, 0.9996, 0.1735, 0.000447, 0.2014, 0.000447, 0.1735, 0.9996, 0.1679, 0.9996, 0.1679, 0.000447, 0.1735, 0.000447, 0.9996, 0.9996, 0.6172, 0.9996, 0.6172, 0.000447, 0.9996, 0.000447, 0.3744, 0.9996, 0.3102, 0.9996, 0.3102, 0.000447, 0.3744, 0.000447, 0.000447, 0.000447, 0.000447, 0.000447, 0.000447, 0.000447, 0.000447, 0.000447, 0.000447, 0.000447, 0.000447, 0.000447, 0.000447, 0.000447, 0.000447, 0.000447, 0.9996, 0.9996, 0.000447, 0.9996, 0.000447, 0.000447, 0.9996, 0.000447, 0.000447, 0.9996, 0.000447, 0.000447, 0.9996, 0.000447, 0.9996, 0.9996, 0.8684, 0.000447, 0.9996, 0.000447, 0.9996, 0.9996, 0.8684, 0.9996, 0.5754, 0.9996, 0.4581, 0.9996, 0.4581, 0.000447, 0.5754, 0.000447, 0.3744, 0.000447, 0.4163, 0.000447, 0.4163, 0.9996, 0.3744, 0.9996, 0.2014, 0.9996, 0.1735, 0.9996, 0.1735, 0.000447, 0.2014, 0.000447])
me_ghouls.materials.append(mat_01ghoulsmarquee)
me_ghouls.materials.append(mat_02ghoulsmonitor)
me_ghouls.materials.append(mat_ghoulsblack)
me_ghouls.materials.append(mat_ghoulsbezel)
me_ghouls.materials.append(mat_ghoulsbuttonblue)
me_ghouls.materials.append(mat_ghoulsbuttonred)
me_ghouls.materials.append(mat_ghoulsbuttonwhite)
me_ghouls.materials.append(mat_ghoulscoindoor)
me_ghouls.materials.append(mat_ghoulscpo)
me_ghouls.materials.append(mat_ghoulsinst)
me_ghouls.materials.append(mat_ghoulsjoybottom)
me_ghouls.materials.append(mat_ghoulsjoytop)
me_ghouls.materials.append(mat_ghoulssideleftart)
me_ghouls.materials.append(mat_ghoulssideleftin)
me_ghouls.materials.append(mat_ghoulstmoldleft)
me_ghouls.materials.append(mat_ghoulssiderightin)
me_ghouls.materials.append(mat_ghoulssideartright)
me_ghouls.materials.append(mat_ghoulstmoldright)
me_ghouls.use_remesh_fix_poles = True
me_ghouls.use_remesh_preserve_attributes = False
me_ghouls.update()

# ---- objects
ob_ghouls = bpy.data.objects.new('ghouls', me_ghouls)

# ---- transforms, parenting, visibility, modifiers, constraints
ob_ghouls.location = (-0.02895, -0.2905, 1.057)
ob_ghouls.rotation_euler = (1.571, 0.0, 0.0)
_m = ob_ghouls.modifiers.new('Auto Smooth', 'NODES')
_m.node_group = ng_auto_smooth
_gi = [s.identifier for s in ng_auto_smooth.interface.items_tree if s.item_type == 'SOCKET' and s.in_out == 'INPUT']
_m[_gi[1]] = 1.047  # Angle
_m = ob_ghouls.modifiers.new('WeightedNormal', 'WEIGHTED_NORMAL')
_m.keep_sharp = True

# ---- collection membership
scene.collection.objects.link(ob_ghouls)

# ---- scene / render settings (as saved in the file)
scene.frame_start = 1; scene.frame_end = 250; scene.frame_set(1)
scene.render.engine = 'BLENDER_EEVEE_NEXT'
scene.cycles.use_denoising = False
scene.cycles.samples = 128
scene.cycles.sampling_pattern = 'TABULATED_SOBOL'
scene.cycles.use_adaptive_sampling = False
scene.cycles.use_light_tree = False
scene.view_settings.view_transform = 'Filmic'
bpy.context.view_layer.update()

# ---- added for rendering (the .blend has no active camera and no usable light): camera, sun
cam_auto = bpy.data.cameras.new('AutoCamera')
cam_auto.lens = 50.0
cam_auto.sensor_width = 36.0
cam_auto.clip_end = 1000.0
ob_auto_camera = bpy.data.objects.new('AutoCamera', cam_auto)
scene.collection.objects.link(ob_auto_camera)
ob_auto_camera.location = (1.92582, -2.36322, 2.49963)
ob_auto_camera.rotation_euler = (1.09748, -7.21219e-08, 0.694738)
scene.camera = ob_auto_camera
light_auto_sun = bpy.data.lights.new('AutoSun', 'SUN')
light_auto_sun.energy = 3.0
light_auto_sun.angle = 0.0523599
ob_auto_sun = bpy.data.objects.new('AutoSun', light_auto_sun)
scene.collection.objects.link(ob_auto_sun)
ob_auto_sun.rotation_euler = (0.872665, 0.174533, 0.523599)
bpy.context.view_layer.update()
